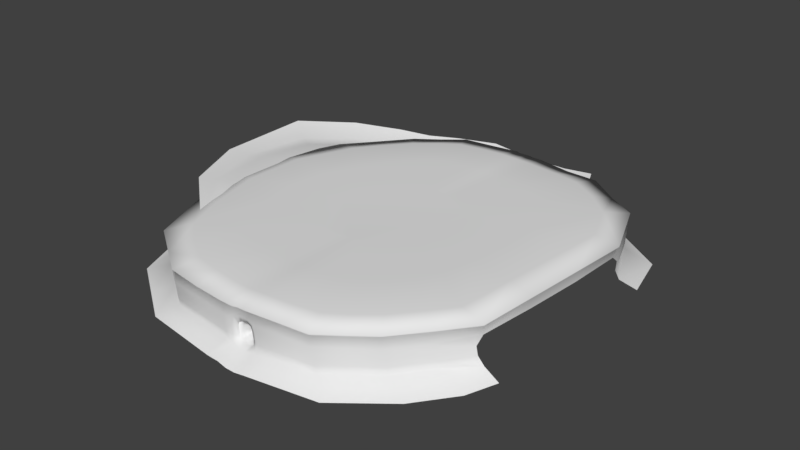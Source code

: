 # Source: CaveEntrance2.blend  (saved by Blender 2.79.0; exported with 4.5.12 LTS)
import bpy
from mathutils import Matrix  # noqa: F401  (used for matrix-valued properties, if any)

bpy.ops.wm.read_factory_settings(use_empty=True)
scene = bpy.context.scene
scene.name = 'Scene'

# ---- collections
col_collection_1 = bpy.data.collections.new('Collection 1'); scene.collection.children.link(col_collection_1)

# ---- materials (node trees are filled in below, after node groups)
mat_cave = bpy.data.materials.new('Cave')
mat_cave.alpha_threshold = 0.0
mat_cave.use_transparent_shadow = False
mat_cave.roughness = 0.5
mat_top = bpy.data.materials.new('Top')
mat_top.alpha_threshold = 0.0
mat_top.use_transparent_shadow = False
mat_top.roughness = 0.5
mat_wall = bpy.data.materials.new('Wall')
mat_wall.alpha_threshold = 0.0
mat_wall.use_transparent_shadow = False
mat_wall.roughness = 0.5

# ---- material node trees

# ---- world
world_world = bpy.data.worlds.new('World'); scene.world = world_world
world_world.color = (0.05088, 0.05088, 0.05088)
world_world.use_sun_shadow = False
world_world.sun_shadow_jitter_overblur = 0.0
world_world.cycles.sampling_method = 'MANUAL'

# ---- meshes
me_cube_000 = bpy.data.meshes.new('Cube.000')
me_cube_000.from_pydata([(-1.0, 6.5, -1.0), (-1.0, 6.5, 1.0), (1.0, 6.5, -1.0), (1.0, 6.5, 1.0), (1.0, 6.5, 0.0), (-6.517e-07, 6.5, 1.0), (-1.0, 6.5, 0.0), (-0.7013, 4.437, -0.8408), (-0.6821, 4.323, 0.8051), (0.9246, 4.365, -0.7943), (0.6424, 4.367, 0.8906), (0.8373, 4.3, 0.1334), (0.04867, 4.359, 1.008), (-0.7703, 4.378, -0.0416), (0.3333, 6.5, -1.0), (-0.3333, 6.5, -1.0), (0.4552, 4.363, -1.026), (-0.1131, 4.304, -0.8956), (-1.569, 2.974, -0.8118), (-1.616, 2.926, -0.05832), (-1.573, 2.881, 0.7204), (1.144, 2.888, 1.59), (1.189, 2.891, -1.711), (0.6992, 2.892, -1.791), (1.689, 2.848, -0.5742), (1.441, 2.851, 0.9195), (1.606, 2.815, 0.2156), (-0.8645, 2.924, -1.692), (-0.7058, 2.861, 1.771), (-0.0154, 2.889, 1.916), (0.1002, 2.879, -1.763), (0.5, 6.5, 1.0), (-0.3387, 2.847, -1.728), (0.3626, 4.379, 0.9128), (1.618, 2.879, -1.531), (0.5969, 2.909, 1.831), (-1.314, 2.839, 1.448), (-1.364, 2.989, -1.578), (-0.5, 6.5, 1.0), (-0.3624, 4.345, 0.887), (-1.0, 6.5, 0.5), (-0.7731, 4.358, 0.3849), (-1.0, 6.5, -0.5), (-0.7576, 4.409, -0.4452), (1.0, 6.5, 0.5), (0.7527, 4.341, 0.4803), (1.0, 6.5, -0.5), (0.8875, 4.34, -0.2939), (-0.6667, 6.5, -1.0), (-0.4386, 4.384, -0.88), (-6.517e-07, 6.5, -1.0), (0.8782, 3.426, -1.209), (0.03098, 4.366, -0.932), (0.07506, 3.419, -1.267), (-0.5974, 3.45, -1.178), (1.168, 3.395, -0.4049), (0.9868, 3.396, 0.6556), (-1.039, 3.488, -0.5878), (-1.049, 3.418, 0.5144), (-0.4891, 3.403, 1.205), (0.4509, 3.443, 1.247), (-0.2133, 3.38, -1.212), (0.6667, 6.5, -1.0), (0.674, 4.36, -0.8967), (0.5377, 3.428, -1.332), (-1.065, 3.45, -0.0473), (0.01878, 3.424, 1.315), (1.099, 3.362, 0.1626), (0.8051, 3.429, 1.117), (1.156, 3.423, -0.9808), (-0.8945, 3.386, 1.014), (-0.9255, 3.508, -1.051), (-1.569, 2.974, -0.8118), (-1.616, 2.926, -0.05832), (-1.573, 2.881, 0.7204), (1.144, 2.888, 1.59), (1.189, 2.891, -1.711), (0.6992, 2.892, -1.791), (1.689, 2.848, -0.5742), (1.441, 2.851, 0.9195), (1.606, 2.815, 0.2156), (-0.8645, 2.924, -1.692), (-0.7058, 2.861, 1.771), (-0.0154, 2.889, 1.916), (0.1002, 2.879, -1.763), (-0.3387, 2.847, -1.728), (1.618, 2.879, -1.531), (0.5969, 2.909, 1.831), (-1.314, 2.839, 1.448), (-1.364, 2.989, -1.578), (-2.211, 2.902, -1.162), (-2.277, 2.836, -0.1067), (-2.217, 2.773, 0.9835), (1.587, 2.782, 2.2), (1.651, 2.786, -2.42), (0.9643, 2.788, -2.532), (2.35, 2.726, -0.8289), (2.002, 2.73, 1.262), (2.234, 2.68, 0.2768), (-1.225, 2.833, -2.395), (-1.003, 2.744, 2.454), (-0.03619, 2.783, 2.658), (0.1256, 2.77, -2.493), (-0.4888, 2.725, -2.444), (2.251, 2.77, -2.168), (0.821, 2.811, 2.539), (-1.855, 2.713, 2.002), (-1.925, 2.924, -2.234)], [], [(41, 40, 1, 8), (43, 42, 6, 13), (31, 33, 12, 5), (46, 47, 11, 4), (71, 57, 18, 37), (61, 54, 27, 32), (54, 71, 37, 27), (69, 51, 22, 34), (67, 55, 24, 26), (55, 69, 34, 24), (59, 66, 29, 28), (38, 39, 8, 1), (62, 63, 9, 2), (44, 45, 10, 3), (51, 64, 23, 22), (58, 70, 36, 20), (43, 13, 65, 57), (7, 43, 57, 71), (9, 63, 51, 69), (41, 8, 70, 58), (8, 39, 59, 70), (17, 49, 54, 61), (47, 9, 69, 55), (11, 47, 55, 67), (10, 45, 56, 68), (48, 49, 17, 15), (50, 52, 16, 14), (65, 58, 20, 19), (56, 67, 26, 25), (3, 10, 33, 31), (5, 12, 39, 38), (13, 6, 40, 41), (7, 0, 42, 43), (66, 60, 35, 29), (57, 65, 19, 18), (68, 56, 25, 21), (60, 68, 21, 35), (64, 53, 30, 23), (53, 61, 32, 30), (70, 59, 28, 36), (4, 11, 45, 44), (2, 9, 47, 46), (0, 7, 49, 48), (15, 17, 52, 50), (49, 7, 71, 54), (12, 33, 60, 66), (16, 52, 53, 64), (52, 17, 61, 53), (63, 16, 64, 51), (45, 11, 67, 56), (33, 10, 68, 60), (13, 41, 58, 65), (39, 12, 66, 59), (14, 16, 63, 62), (34, 22, 76, 86), (21, 25, 79, 75), (18, 19, 73, 72), (22, 23, 77, 76), (24, 34, 86, 78), (28, 29, 83, 82), (36, 28, 82, 88), (32, 27, 81, 85), (25, 26, 80, 79), (35, 21, 75, 87), (19, 20, 74, 73), (20, 36, 88, 74), (26, 24, 78, 80), (37, 18, 72, 89), (30, 32, 85, 84), (29, 35, 87, 83), (23, 30, 84, 77), (27, 37, 89, 81), (82, 83, 101, 100), (80, 78, 96, 98), (81, 89, 107, 99), (83, 87, 105, 101), (75, 79, 97, 93), (73, 74, 92, 91), (78, 86, 104, 96), (89, 72, 90, 107), (76, 77, 95, 94), (77, 84, 102, 95), (88, 82, 100, 106), (79, 80, 98, 97), (86, 76, 94, 104), (85, 81, 99, 103), (74, 88, 106, 92), (72, 73, 91, 90), (87, 75, 93, 105), (84, 85, 103, 102)])
me_cube_000.polygons.foreach_set('use_smooth', [True] * 90)
_uv = me_cube_000.uv_layers.new(name='UVMap')
_uv.uv.foreach_set('vector', [-0.4414, -0.2651, 0.8253, -0.2403, 0.8464, 0.009416, -0.5063, 0.0251, -0.3353, -0.7581, 0.8175, -0.7674, 0.8169, -0.5032, -0.3867, -0.5306, 0.8073, 0.7983, -0.4836, 0.7676, -0.5085, 0.5462, 0.804, 0.5278, 0.7712, 1.806, -0.3875, 1.689, -0.4465, 1.456, 0.7775, 1.546, -0.7177, -1.17, -0.8193, -0.9518, -1.133, -1.178, -0.9425, -1.502, 1.663, -1.086, 1.45, -1.066, 1.362, -1.473, 1.631, -1.479, 1.45, -1.066, 1.263, -1.027, 1.093, -1.446, 1.362, -1.473, 2.475, -0.9342, 2.291, -1.014, 2.457, -1.426, 2.706, -1.364, -0.9673, 1.611, -0.8569, 1.881, -1.141, 2.096, -1.297, 1.77, -0.8569, 1.881, -0.7578, 2.13, -0.9514, 2.451, -1.141, 2.096, -1.182, 0.2087, -1.185, 0.5405, -1.652, 0.5377, -1.655, 0.1961, 0.8195, 0.2589, -0.5031, 0.2512, -0.5063, 0.0251, 0.8464, 0.009416, 1.962, 0.6778, 2.127, -0.4742, 2.27, -0.4462, 2.14, 0.7044, 0.7933, 1.287, -0.4568, 1.24, -0.4844, 0.9552, 0.8214, 1.044, 2.291, -1.014, 2.086, -1.061, 2.184, -1.46, 2.457, -1.426, -1.061, -0.3802, -1.174, -0.07549, -1.629, -0.1535, -1.482, -0.4992, -0.3353, -0.7581, -0.3867, -0.5306, -0.9339, -0.6827, -0.8193, -0.9518, -0.2903, -0.9643, -0.3353, -0.7581, -0.8193, -0.9518, -0.7177, -1.17, 2.27, -0.4462, 2.127, -0.4742, 2.291, -1.014, 2.475, -0.9342, -0.4414, -0.2651, -0.5063, 0.0251, -1.174, -0.07549, -1.061, -0.3802, -0.5063, 0.0251, -0.5031, 0.2512, -1.182, 0.2087, -1.174, -0.07549, 1.666, -0.5543, 1.487, -0.5278, 1.45, -1.066, 1.663, -1.086, -0.3875, 1.689, -0.3435, 1.942, -0.7578, 2.13, -0.8569, 1.881, -0.4465, 1.456, -0.3875, 1.689, -0.8569, 1.881, -0.9673, 1.611, -0.4844, 0.9552, -0.4568, 1.24, -1.049, 1.342, -1.14, 1.056, 1.257, 0.605, 1.487, -0.5278, 1.666, -0.5543, 1.435, 0.622, 1.612, 0.6395, 1.745, -0.5162, 1.989, -0.5003, 1.789, 0.6577, -0.9339, -0.6827, -1.061, -0.3802, -1.482, -0.4992, -1.305, -0.8429, -1.049, 1.342, -0.9673, 1.611, -1.297, 1.77, -1.435, 1.464, 0.8214, 1.044, -0.4844, 0.9552, -0.4836, 0.7676, 0.8073, 0.7983, 0.804, 0.5278, -0.5085, 0.5462, -0.5031, 0.2512, 0.8195, 0.2589, -0.3867, -0.5306, 0.8169, -0.5032, 0.8253, -0.2403, -0.4414, -0.2651, -0.2903, -0.9643, 0.8211, -1.034, 0.8175, -0.7674, -0.3353, -0.7581, -1.185, 0.5405, -1.161, 0.8196, -1.629, 0.8516, -1.652, 0.5377, -0.8193, -0.9518, -0.9339, -0.6827, -1.305, -0.8429, -1.133, -1.178, -1.14, 1.056, -1.049, 1.342, -1.435, 1.464, -1.579, 1.148, -1.161, 0.8196, -1.14, 1.056, -1.579, 1.148, -1.629, 0.8516, 2.086, -1.061, 1.825, -1.069, 1.878, -1.471, 2.184, -1.46, 1.825, -1.069, 1.663, -1.086, 1.631, -1.479, 1.878, -1.471, -1.174, -0.07549, -1.182, 0.2087, -1.655, 0.1961, -1.629, -0.1535, 0.7775, 1.546, -0.4465, 1.456, -0.4568, 1.24, 0.7933, 1.287, 0.767, 2.067, -0.3435, 1.942, -0.3875, 1.689, 0.7712, 1.806, 1.077, 0.5885, 1.341, -0.5101, 1.487, -0.5278, 1.257, 0.605, 1.435, 0.622, 1.666, -0.5543, 1.745, -0.5162, 1.612, 0.6395, 1.487, -0.5278, 1.341, -0.5101, 1.263, -1.027, 1.45, -1.066, -0.5085, 0.5462, -0.4836, 0.7676, -1.161, 0.8196, -1.185, 0.5405, 1.989, -0.5003, 1.745, -0.5162, 1.825, -1.069, 2.086, -1.061, 1.745, -0.5162, 1.666, -0.5543, 1.663, -1.086, 1.825, -1.069, 2.127, -0.4742, 1.989, -0.5003, 2.086, -1.061, 2.291, -1.014, -0.4568, 1.24, -0.4465, 1.456, -0.9673, 1.611, -1.049, 1.342, -0.4836, 0.7676, -0.4844, 0.9552, -1.14, 1.056, -1.161, 0.8196, -0.3867, -0.5306, -0.4414, -0.2651, -1.061, -0.3802, -0.9339, -0.6827, -0.5031, 0.2512, -0.5085, 0.5462, -1.185, 0.5405, -1.182, 0.2087, 1.789, 0.6577, 1.989, -0.5003, 2.127, -0.4742, 1.962, 0.6778, 2.706, -1.364, 2.457, -1.426, 2.458, -1.43, 2.707, -1.368, -1.579, 1.148, -1.435, 1.464, -1.44, 1.466, -1.584, 1.15, -1.133, -1.178, -1.305, -0.8429, -1.311, -0.8459, -1.139, -1.181, 2.457, -1.426, 2.184, -1.46, 2.184, -1.465, 2.458, -1.43, -1.141, 2.096, -0.9514, 2.451, -0.9574, 2.454, -1.146, 2.099, -1.655, 0.1961, -1.652, 0.5377, -1.658, 0.5379, -1.661, 0.1959, -1.629, -0.1535, -1.655, 0.1961, -1.661, 0.1959, -1.636, -0.1549, 1.631, -1.479, 1.362, -1.473, 1.361, -1.478, 1.631, -1.483, -1.435, 1.464, -1.297, 1.77, -1.302, 1.773, -1.44, 1.466, -1.629, 0.8516, -1.579, 1.148, -1.584, 1.15, -1.635, 0.8523, -1.305, -0.8429, -1.482, -0.4992, -1.488, -0.5021, -1.311, -0.8459, -1.482, -0.4992, -1.629, -0.1535, -1.636, -0.1549, -1.488, -0.5021, -1.297, 1.77, -1.141, 2.096, -1.146, 2.099, -1.302, 1.773, -0.9425, -1.502, -1.133, -1.178, -1.139, -1.181, -0.9483, -1.505, 1.878, -1.471, 1.631, -1.479, 1.631, -1.483, 1.878, -1.476, -1.652, 0.5377, -1.629, 0.8516, -1.635, 0.8523, -1.658, 0.5379, 2.184, -1.46, 1.878, -1.471, 1.878, -1.476, 2.184, -1.465, 1.362, -1.473, 1.093, -1.446, 1.093, -1.451, 1.361, -1.478, -1.661, 0.1959, -1.658, 0.5379, -1.992, 0.5685, -1.999, 0.1787, -1.302, 1.773, -1.146, 2.099, -1.351, 2.323, -1.537, 1.907, 1.361, -1.478, 1.093, -1.451, 0.8476, -1.819, 1.215, -1.864, -1.658, 0.5379, -1.635, 0.8523, -1.955, 0.8984, -1.992, 0.5685, -1.584, 1.15, -1.44, 1.466, -1.712, 1.545, -1.923, 1.21, -1.311, -0.8459, -1.488, -0.5021, -1.789, -0.5973, -1.57, -1.002, -1.146, 2.099, -0.9574, 2.454, -1.085, 2.797, -1.351, 2.323, -0.9483, -1.505, -1.139, -1.181, -1.373, -1.433, -1.111, -1.864, 2.458, -1.43, 2.184, -1.465, 2.322, -1.864, 2.672, -1.835, 2.184, -1.465, 1.878, -1.476, 1.912, -1.857, 2.322, -1.864, -1.636, -0.1549, -1.661, 0.1959, -1.999, 0.1787, -1.999, -0.2108, -1.44, 1.466, -1.302, 1.773, -1.537, 1.907, -1.712, 1.545, 2.707, -1.368, 2.458, -1.43, 2.672, -1.835, 2.999, -1.741, 1.631, -1.483, 1.361, -1.478, 1.215, -1.864, 1.591, -1.862, -1.488, -0.5021, -1.636, -0.1549, -1.999, -0.2108, -1.789, -0.5973, -1.139, -1.181, -1.311, -0.8459, -1.57, -1.002, -1.373, -1.433, -1.635, 0.8523, -1.584, 1.15, -1.923, 1.21, -1.955, 0.8984, 1.878, -1.476, 1.631, -1.483, 1.591, -1.862, 1.912, -1.857])
me_cube_000.materials.append(mat_cave)
me_cube_000.use_remesh_preserve_volume = False
me_cube_000.use_remesh_preserve_attributes = False
me_cube_000.use_mirror_vertex_groups = False
me_cube_000.update()
me_cube_005 = bpy.data.meshes.new('Cube.005')
me_cube_005.from_pydata([(-4.244, 6.177, 5.131), (24.63, 21.41, 5.315), (-14.78, 7.71, 5.133), (17.61, 12.81, 5.335), (1.961, 6.27, 5.342), (-0.8795, 6.15, 5.224), (0.6412, 6.226, 5.283), (-24.31, 14.82, 5.132), (7.104, 16.12, 5.562), (-3.828, 15.22, 5.383), (-11.31, 16.38, 5.384), (12.05, 19.88, 5.561), (-1.897, 15.15, 5.397), (1.527, 15.29, 5.554), (0.3076, 15.24, 5.512), (-0.8751, 15.19, 5.456), (17.03, 26.73, 5.548), (-17.82, 21.63, 5.383), (-37.18, 23.62, -4.029), (-31.48, 22.52, 4.01), (-31.38, 22.77, -1.086), (-31.51, 22.75, 0.9638), (-31.49, 22.51, 2.002), (-31.26, 22.68, -2.064), (-20.02, 27.65, 5.389), (-27.33, 22.47, 5.1), (-26.87, 11.33, -2.064), (-27.03, 11.09, 2.002), (-27.14, 11.3, 0.9638), (-27.02, 11.37, -1.086), (-27.01, 11.0, 4.015), (-31.81, 10.08, -4.029), (29.44, 20.41, -2.078), (28.47, 21.29, 2.325), (28.32, 19.93, 1.05), (28.44, 20.18, -0.6), (28.93, 20.58, 4.195), (32.3, 20.04, -3.456), (-0.4628, -0.9541, -4.24), (-4.661, -0.6284, -4.036), (-2.503, -0.678, -4.082), (1.189, -0.8734, -4.345), (3.077, -0.8598, -4.029), (-18.86, 1.319, -4.029), (15.79, 1.293, -3.965), (24.74, 8.398, -3.959), (-1.5, 2.971, -0.7769), (-1.504, 2.882, 0.6911), (1.099, 2.889, 1.524), (0.6723, 2.893, -1.715), (1.621, 2.851, -0.5493), (1.383, 2.853, 0.8818), (-0.6737, 2.863, 1.697), (-0.3221, 2.85, -1.654), (1.553, 2.881, -1.466), (0.5743, 2.909, 1.755), (-1.257, 2.842, 1.388), (-1.305, 2.986, -1.511), (-1.051, 2.37, 4.083), (0.7337, 2.435, 4.12), (1.425, 2.338, 4.267), (-1.834, 2.267, 3.942), (20.0, 9.582, 4.214), (-16.06, 3.729, 4.054), (-3.797, 2.271, 3.994), (12.06, 3.605, 4.201), (12.04, 3.694, 2.213), (12.32, 3.736, 1.2), (12.63, 3.858, -0.7128), (12.69, 3.948, -1.949), (-4.021, 2.342, 0.9638), (-3.796, 2.256, 2.002), (-3.983, 2.468, -1.086), (-3.844, 2.538, -2.064), (-16.19, 4.005, -1.086), (-16.26, 3.897, 0.9638), (-16.07, 3.746, 2.002), (-16.03, 4.028, -2.064), (20.52, 9.911, -0.7128), (20.26, 9.7, 1.2), (20.01, 9.575, 2.213), (20.55, 10.02, -1.949), (-2.15, 2.139, -2.101), (-2.023, 2.423, 2.185), (2.418, 2.01, -2.056), (1.768, 2.491, 2.368), (0.8115, 1.782, -2.351), (-0.4437, 1.756, -2.314), (0.7652, 2.539, 2.73), (-0.9399, 2.481, 2.656), (-2.435, 2.506, 0.9389), (-2.43, 2.618, -1.045), (2.237, 2.47, 1.18), (2.542, 2.467, -0.7546), (-1.954, 6.105, 5.138), (10.48, 7.516, 5.341), (29.11, 20.44, 4.537), (-16.11, 3.332, 4.331), (12.17, 3.324, 4.51), (0.73, 2.11, 4.462), (-1.985, 1.963, 4.314), (1.413, 1.995, 4.582), (20.12, 9.298, 4.469), (-27.17, 10.81, 4.319), (-0.9927, 1.951, 4.459), (-3.785, 1.927, 4.311), (-31.68, 22.21, 4.306), (-1.569, 3.574, -0.8118), (-1.573, 3.481, 0.7204), (1.144, 3.488, 1.59), (0.6992, 3.492, -1.791), (1.689, 3.448, -0.5742), (1.441, 3.451, 0.9195), (-0.7058, 3.461, 1.771), (-0.3387, 3.447, -1.728), (1.618, 3.479, -1.531), (0.5969, 3.509, 1.831), (-1.314, 3.439, 1.448), (-1.364, 3.589, -1.578), (-7.423, 15.58, 5.379), (-9.938, 3.283, -2.064), (-9.935, 3.001, 2.002), (-9.333, 6.741, 5.1), (-11.76, 0.3454, -4.032), (-10.08, 3.237, -1.086), (-10.14, 3.119, 0.9638), (-9.929, 2.998, 3.747), (-9.95, 2.661, 4.064), (-19.67, 10.67, 5.091), (-21.55, 7.416, 2.002), (-21.55, 7.417, 3.675), (-21.7, 7.599, 0.9638), (-21.45, 7.678, -2.064), (-14.76, 18.36, 5.378), (-25.34, 5.698, -4.029), (-21.6, 7.687, -1.086), (-21.65, 7.11, 3.992), (6.047, 6.728, 5.343), (9.435, 0.2166, -3.997), (4.151, 15.53, 5.562), (6.769, 3.018, 4.214), (7.554, 2.979, -2.002), (7.585, 3.162, -0.7337), (7.277, 3.103, 1.19), (6.904, 3.092, 2.291), (6.804, 2.685, 4.529), (9.609, 17.72, 5.561), (14.09, 9.897, 5.332), (16.01, 6.67, 4.125), (16.29, 6.718, 1.2), (16.62, 6.982, -1.949), (20.27, 4.845, -3.962), (16.03, 6.635, 2.213), (16.57, 6.884, -0.7128), (16.13, 6.365, 4.44), (24.86, 15.53, -0.7128), (24.86, 15.64, -1.949), (24.66, 15.27, 1.2), (14.71, 22.93, 5.561), (24.46, 15.05, 4.153), (29.9, 15.14, -3.959), (21.47, 17.35, 5.335), (24.45, 15.1, 2.213), (24.64, 14.81, 4.468), (4.244, 68.82, 5.131), (-24.63, 53.59, 5.315), (14.78, 67.29, 5.133), (-17.61, 62.19, 5.335), (-1.961, 68.73, 5.342), (0.8795, 68.85, 5.224), (-0.6412, 68.77, 5.283), (24.31, 60.18, 5.132), (-7.467, 58.88, 5.562), (3.465, 59.78, 5.383), (10.95, 58.62, 5.384), (-12.41, 55.12, 5.561), (1.534, 59.85, 5.397), (-1.89, 59.71, 5.554), (-0.6706, 59.76, 5.512), (0.5121, 59.81, 5.456), (-17.9, 48.29, 5.548), (17.46, 53.37, 5.383), (34.36, 55.0, -3.538), (31.48, 52.48, 4.01), (30.66, 54.15, -0.9075), (30.76, 54.19, 0.7951), (30.83, 52.56, 2.132), (31.53, 54.04, -2.228), (19.19, 47.28, 5.389), (27.33, 52.53, 5.1), (26.87, 63.67, -2.064), (27.03, 63.91, 2.002), (27.14, 63.7, 0.9638), (27.02, 63.63, -1.086), (27.01, 64.0, 4.015), (31.81, 64.92, -4.029), (-29.18, 53.74, -1.949), (-28.89, 54.37, 2.213), (-29.06, 54.15, 1.2), (-29.19, 53.85, -0.7128), (-28.93, 54.42, 4.195), (-35.06, 53.12, -3.959), (0.4627, 75.95, -4.24), (4.661, 75.63, -4.036), (2.503, 75.68, -4.082), (-1.189, 75.87, -4.345), (-3.077, 75.86, -4.029), (18.86, 73.68, -4.029), (-15.79, 73.71, -3.965), (-24.74, 66.6, -3.959), (1.5, 72.03, -0.7769), (1.504, 72.12, 0.6911), (-1.099, 72.11, 1.524), (-0.6724, 72.11, -1.715), (-1.621, 72.15, -0.5493), (-1.383, 72.15, 0.8818), (0.6737, 72.14, 1.697), (0.322, 72.15, -1.654), (-1.553, 72.12, -1.466), (-0.5743, 72.09, 1.755), (1.257, 72.16, 1.388), (1.305, 72.01, -1.511), (1.051, 72.63, 4.083), (-0.7337, 72.56, 4.12), (-1.425, 72.66, 4.267), (1.834, 72.73, 3.942), (-20.0, 65.42, 4.214), (16.06, 71.27, 4.054), (3.797, 72.73, 3.994), (-12.06, 71.4, 4.201), (-12.04, 71.31, 2.213), (-12.32, 71.26, 1.2), (-12.63, 71.14, -0.7128), (-12.69, 71.05, -1.949), (4.021, 72.66, 0.9638), (3.796, 72.74, 2.002), (3.983, 72.53, -1.086), (3.844, 72.46, -2.064), (16.19, 70.99, -1.086), (16.26, 71.1, 0.9638), (16.07, 71.25, 2.002), (16.03, 70.97, -2.064), (-20.52, 65.09, -0.7128), (-20.26, 65.3, 1.2), (-20.01, 65.42, 2.213), (-20.55, 64.98, -1.949), (2.15, 72.86, -2.101), (2.023, 72.58, 2.185), (-2.418, 72.99, -2.056), (-1.768, 72.51, 2.368), (-0.8115, 73.22, -2.351), (0.4437, 73.24, -2.314), (-0.7653, 72.46, 2.73), (0.9399, 72.52, 2.656), (2.435, 72.49, 0.9389), (2.43, 72.38, -1.045), (-2.237, 72.53, 1.18), (-2.542, 72.53, -0.7546), (1.954, 68.89, 5.138), (-10.48, 67.48, 5.341), (-29.11, 54.56, 4.537), (16.11, 71.67, 4.331), (-12.17, 71.68, 4.51), (-0.73, 72.89, 4.462), (1.985, 73.04, 4.314), (-1.413, 73.01, 4.582), (-20.12, 65.7, 4.469), (27.17, 64.19, 4.319), (0.9927, 73.05, 4.459), (3.785, 73.07, 4.311), (31.68, 52.79, 4.306), (1.569, 71.43, -0.8118), (1.573, 71.52, 0.7204), (-1.144, 71.51, 1.59), (-0.6993, 71.51, -1.791), (-1.689, 71.55, -0.5742), (-1.441, 71.55, 0.9195), (0.7057, 71.54, 1.771), (0.3387, 71.55, -1.728), (-1.618, 71.52, -1.531), (-0.5969, 71.49, 1.831), (1.314, 71.56, 1.448), (1.364, 71.41, -1.578), (7.06, 59.42, 5.379), (9.938, 71.72, -2.064), (9.935, 72.0, 2.002), (9.333, 68.26, 5.1), (11.76, 74.65, -4.032), (10.08, 71.76, -1.086), (10.14, 71.88, 0.9638), (9.929, 72.0, 3.747), (9.95, 72.34, 4.064), (19.67, 64.33, 5.091), (21.55, 67.58, 2.002), (21.55, 67.58, 3.675), (21.7, 67.4, 0.9638), (21.45, 67.32, -2.064), (14.4, 56.64, 5.378), (25.34, 69.3, -4.029), (21.6, 67.31, -1.086), (21.65, 67.89, 3.992), (-6.047, 68.27, 5.343), (-9.435, 74.78, -3.997), (-4.514, 59.47, 5.562), (-6.769, 71.98, 4.214), (-7.554, 72.02, -2.002), (-7.585, 71.84, -0.7337), (-7.277, 71.9, 1.19), (-6.905, 71.91, 2.291), (-6.804, 72.31, 4.529), (-9.972, 57.28, 5.561), (-14.09, 65.1, 5.332), (-16.01, 68.33, 4.125), (-16.29, 68.28, 1.2), (-16.62, 68.02, -1.949), (-20.27, 70.15, -3.962), (-16.03, 68.37, 2.213), (-16.57, 68.12, -0.7128), (-16.13, 68.64, 4.44), (-24.86, 59.47, -0.7128), (-24.86, 59.36, -1.949), (-24.66, 59.73, 1.2), (-15.08, 52.07, 5.561), (-24.46, 59.95, 4.153), (-29.9, 59.86, -3.959), (-21.47, 57.65, 5.335), (-24.45, 59.9, 2.213), (-24.64, 60.19, 4.468), (25.53, 31.79, 5.243), (26.43, 42.16, 5.172), (18.1, 33.17, 5.499), (18.86, 40.19, 5.439), (29.97, 31.22, 4.46), (30.83, 42.01, 4.383), (29.78, 31.21, 4.133), (30.63, 41.84, 4.072), (29.76, 31.24, 2.474), (30.62, 41.86, 2.405), (-21.57, 34.56, 5.439), (-20.98, 41.83, 5.499), (-29.67, 32.39, 5.172), (-29.18, 43.33, 5.243), (-34.07, 32.54, 4.383), (-33.61, 43.89, 4.46), (-33.88, 32.7, 4.072), (-33.43, 43.9, 4.133), (-33.87, 32.68, 2.072), (-33.4, 43.87, 2.143), (2.957, 26.81, 5.516), (-2.508, 26.36, 5.427), (-6.251, 26.94, 5.427), (5.431, 28.69, 5.516), (-1.543, 26.33, 5.433), (0.1689, 26.4, 5.512), (-0.4408, 26.37, 5.491), (-1.032, 26.35, 5.463), (7.918, 32.11, 5.509), (-9.506, 29.56, 5.427), (-10.6, 32.58, 5.429), (-4.306, 26.54, 5.424), (-7.974, 27.93, 5.424), (1.481, 26.51, 5.516), (4.21, 27.61, 5.515), (6.762, 30.22, 5.516), (-4.328, 48.19, 5.516), (1.138, 48.64, 5.427), (4.881, 48.06, 5.427), (-6.801, 46.31, 5.516), (0.1723, 48.67, 5.433), (-1.54, 48.6, 5.512), (-0.9298, 48.63, 5.491), (-0.3385, 48.65, 5.463), (-9.546, 42.89, 5.509), (8.136, 45.44, 5.427), (9.002, 42.39, 5.429), (2.936, 48.46, 5.424), (6.603, 47.07, 5.424), (-2.851, 48.49, 5.516), (-5.581, 47.39, 5.515), (-8.132, 44.78, 5.516), (8.454, 35.33, 5.484), (8.836, 38.85, 5.454), (-11.38, 36.03, 5.454), (-11.08, 39.67, 5.484)], [], [(3, 147, 154, 102), (145, 98, 95, 137), (142, 141, 69, 68), (144, 143, 67, 66), (29, 28, 21, 20), (90, 83, 71, 70), (153, 150, 81, 78), (144, 66, 65, 140), (83, 89, 58, 61), (152, 80, 62, 148), (49, 53, 87, 86), (0, 122, 127, 105), (7, 25, 106, 103), (158, 11, 3, 161), (94, 12, 9, 0), (119, 10, 2, 122), (15, 12, 94, 5), (146, 8, 95, 147), (156, 160, 37, 32), (162, 157, 34, 33), (131, 129, 27, 28), (132, 135, 29, 26), (1, 161, 163, 96), (67, 68, 153, 149), (82, 73, 39, 40), (47, 46, 107, 108), (120, 77, 43, 123), (54, 49, 86, 84), (7, 17, 24, 25), (133, 17, 7, 128), (139, 13, 4, 137), (13, 14, 6, 4), (89, 88, 59, 58), (100, 104, 5, 94), (136, 97, 2, 128), (57, 53, 114, 118), (51, 112, 111, 50), (90, 70, 72, 91), (47, 56, 83, 90), (56, 52, 89, 83), (57, 46, 91, 82), (87, 38, 41, 86), (87, 82, 40, 38), (150, 69, 44, 151), (141, 84, 42, 138), (57, 82, 87, 53), (71, 83, 61, 64), (88, 85, 60, 59), (79, 78, 155, 157), (152, 149, 79, 80), (120, 124, 74, 77), (125, 121, 76, 75), (82, 91, 72, 73), (149, 153, 78, 79), (136, 128, 7, 103), (26, 29, 20, 23), (125, 75, 74, 124), (30, 103, 106, 19), (27, 30, 19, 22), (102, 163, 161, 3), (121, 71, 64, 126), (134, 132, 26, 31), (129, 130, 30, 27), (155, 156, 32, 35), (159, 162, 33, 36), (28, 27, 22, 21), (31, 26, 23, 18), (55, 48, 85, 88), (48, 51, 92, 85), (50, 54, 84, 93), (6, 14, 15, 5), (130, 63, 97, 136), (61, 58, 104, 100), (126, 64, 105, 127), (140, 65, 98, 145), (64, 61, 100, 105), (52, 55, 88, 89), (148, 62, 102, 154), (59, 60, 101, 99), (159, 36, 96, 163), (58, 59, 99, 104), (155, 35, 34, 157), (49, 54, 115, 110), (142, 68, 67, 143), (70, 125, 124, 72), (84, 86, 41, 42), (56, 47, 108, 117), (55, 52, 113, 116), (51, 48, 109, 112), (54, 50, 111, 115), (52, 56, 117, 113), (46, 57, 118, 107), (53, 49, 110, 114), (63, 126, 127, 97), (76, 121, 126, 63), (94, 0, 105, 100), (70, 71, 121, 125), (73, 72, 124, 120), (73, 120, 123, 39), (9, 119, 122, 0), (135, 131, 28, 29), (30, 130, 136, 103), (46, 47, 90, 91), (76, 63, 130, 129), (43, 77, 132, 134), (98, 154, 147, 95), (10, 133, 128, 2), (77, 74, 135, 132), (75, 76, 129, 131), (60, 140, 145, 101), (51, 50, 93, 92), (69, 141, 138, 44), (99, 6, 5, 104), (8, 139, 137, 95), (85, 144, 140, 60), (85, 92, 143, 144), (93, 84, 141, 142), (65, 148, 154, 98), (66, 67, 149, 152), (92, 93, 142, 143), (4, 6, 99, 101), (81, 150, 151, 45), (11, 146, 147, 3), (66, 152, 148, 65), (68, 69, 150, 153), (62, 159, 163, 102), (145, 137, 4, 101), (62, 80, 162, 159), (78, 81, 156, 155), (74, 75, 131, 135), (80, 79, 157, 162), (81, 45, 160, 156), (16, 158, 161, 1), (48, 55, 116, 109), (97, 127, 122, 2), (167, 311, 318, 266), (309, 262, 259, 301), (306, 305, 233, 232), (308, 307, 231, 230), (193, 192, 185, 184), (254, 247, 235, 234), (317, 314, 245, 242), (308, 230, 229, 304), (247, 253, 222, 225), (316, 244, 226, 312), (213, 217, 251, 250), (164, 286, 291, 269), (171, 189, 270, 267), (322, 175, 167, 325), (258, 176, 173, 164), (283, 174, 166, 286), (179, 176, 258, 169), (310, 172, 259, 311), (320, 324, 201, 196), (326, 321, 198, 197), (295, 293, 191, 192), (296, 299, 193, 190), (165, 325, 327, 260), (231, 232, 317, 313), (246, 237, 203, 204), (211, 210, 271, 272), (284, 241, 207, 287), (218, 213, 250, 248), (171, 181, 188, 189), (297, 181, 171, 292), (303, 177, 168, 301), (177, 178, 170, 168), (253, 252, 223, 222), (264, 268, 169, 258), (300, 261, 166, 292), (221, 217, 278, 282), (215, 276, 275, 214), (254, 234, 236, 255), (211, 220, 247, 254), (220, 216, 253, 247), (221, 210, 255, 246), (251, 202, 205, 250), (251, 246, 204, 202), (314, 233, 208, 315), (305, 248, 206, 302), (221, 246, 251, 217), (235, 247, 225, 228), (252, 249, 224, 223), (243, 242, 319, 321), (316, 313, 243, 244), (284, 288, 238, 241), (289, 285, 240, 239), (246, 255, 236, 237), (313, 317, 242, 243), (300, 292, 171, 267), (190, 193, 184, 187), (289, 239, 238, 288), (194, 267, 270, 183), (191, 194, 183, 186), (266, 327, 325, 167), (285, 235, 228, 290), (298, 296, 190, 195), (293, 294, 194, 191), (319, 320, 196, 199), (323, 326, 197, 200), (192, 191, 186, 185), (195, 190, 187, 182), (219, 212, 249, 252), (212, 215, 256, 249), (214, 218, 248, 257), (170, 178, 179, 169), (294, 227, 261, 300), (225, 222, 268, 264), (290, 228, 269, 291), (304, 229, 262, 309), (228, 225, 264, 269), (216, 219, 252, 253), (312, 226, 266, 318), (223, 224, 265, 263), (323, 200, 260, 327), (222, 223, 263, 268), (319, 199, 198, 321), (213, 218, 279, 274), (306, 232, 231, 307), (234, 289, 288, 236), (248, 250, 205, 206), (220, 211, 272, 281), (219, 216, 277, 280), (215, 212, 273, 276), (218, 214, 275, 279), (216, 220, 281, 277), (210, 221, 282, 271), (217, 213, 274, 278), (227, 290, 291, 261), (240, 285, 290, 227), (258, 164, 269, 264), (234, 235, 285, 289), (237, 236, 288, 284), (237, 284, 287, 203), (173, 283, 286, 164), (299, 295, 192, 193), (194, 294, 300, 267), (210, 211, 254, 255), (240, 227, 294, 293), (207, 241, 296, 298), (262, 318, 311, 259), (174, 297, 292, 166), (241, 238, 299, 296), (239, 240, 293, 295), (224, 304, 309, 265), (215, 214, 257, 256), (233, 305, 302, 208), (263, 170, 169, 268), (172, 303, 301, 259), (249, 308, 304, 224), (249, 256, 307, 308), (257, 248, 305, 306), (229, 312, 318, 262), (230, 231, 313, 316), (256, 257, 306, 307), (168, 170, 263, 265), (245, 314, 315, 209), (175, 310, 311, 167), (230, 316, 312, 229), (232, 233, 314, 317), (226, 323, 327, 266), (309, 301, 168, 265), (226, 244, 326, 323), (242, 245, 320, 319), (238, 239, 295, 299), (244, 243, 321, 326), (245, 209, 324, 320), (180, 322, 325, 165), (212, 219, 280, 273), (261, 291, 286, 166), (329, 189, 188, 331), (333, 270, 189, 329), (335, 183, 270, 333), (337, 186, 183, 335), (33, 336, 334, 36), (336, 337, 335, 334), (36, 334, 332, 96), (334, 335, 333, 332), (96, 332, 328, 1), (332, 333, 329, 328), (1, 328, 330, 16), (328, 329, 331, 330), (339, 180, 165, 341), (341, 165, 260, 343), (343, 260, 200, 345), (345, 200, 197, 347), (19, 344, 346, 22), (344, 345, 347, 346), (106, 342, 344, 19), (342, 343, 345, 344), (25, 340, 342, 106), (340, 341, 343, 342), (24, 338, 340, 25), (338, 339, 341, 340), (338, 24, 358, 382), (177, 303, 377, 369), (297, 174, 366, 376), (174, 283, 375, 366), (303, 172, 364, 377), (119, 9, 349, 359), (339, 338, 382, 383), (176, 179, 371, 368), (188, 181, 373, 374), (16, 330, 380, 356), (310, 175, 367, 378), (17, 133, 360, 357), (330, 331, 381, 380), (179, 178, 370, 371), (175, 322, 379, 367), (180, 339, 383, 372), (158, 16, 356, 363), (283, 173, 365, 375), (14, 13, 353, 354), (181, 297, 376, 373), (9, 12, 352, 349), (8, 146, 362, 348), (322, 180, 372, 379), (331, 188, 374, 381), (13, 139, 361, 353), (133, 10, 350, 360), (10, 119, 359, 350), (139, 8, 348, 361), (12, 15, 355, 352), (24, 17, 357, 358), (178, 177, 369, 370), (146, 11, 351, 362), (15, 14, 354, 355), (173, 176, 368, 365), (172, 310, 378, 364), (11, 158, 363, 351), (362, 351, 363, 356, 380, 381, 374, 373, 376, 366, 375, 365, 368, 371, 370, 369, 377, 364, 378, 367, 379, 372, 383, 382, 358, 357, 360, 350, 359, 349, 352, 355, 354, 353, 361, 348)])
me_cube_005.polygons.foreach_set('use_smooth', [True] * 331)
me_cube_005.polygons.foreach_set('material_index', [0, 0, 1, 1, 1, 1, 1, 1, 1, 1, 1, 0, 0, 0, 0, 0, 0, 0, 1, 1, 1, 1, 0, 1, 1, 1, 1, 1, 0, 0, 0, 0, 1, 0, 0, 1, 1, 1, 1, 1, 1, 1, 1, 1, 1, 1, 1, 1, 1, 1, 1, 1, 1, 1, 0, 1, 1, 0, 1, 0, 1, 1, 1, 1, 1, 1, 1, 1, 1, 1, 0, 0, 0, 0, 0, 0, 1, 0, 0, 0, 0, 1, 1, 1, 1, 1, 1, 1, 1, 1, 1, 1, 1, 0, 1, 0, 1, 1, 1, 0, 1, 0, 1, 1, 1, 0, 0, 1, 1, 0, 1, 1, 0, 0, 1, 1, 1, 0, 1, 1, 0, 1, 0, 1, 1, 0, 0, 1, 1, 1, 1, 1, 0, 1, 0, 0, 0, 1, 1, 1, 1, 1, 1, 1, 1, 1, 0, 0, 0, 0, 0, 0, 0, 1, 1, 1, 1, 0, 1, 1, 1, 1, 1, 0, 0, 0, 0, 1, 0, 0, 1, 1, 1, 1, 1, 1, 1, 1, 1, 1, 1, 1, 1, 1, 1, 1, 1, 1, 1, 0, 1, 1, 0, 1, 0, 1, 1, 1, 1, 1, 1, 1, 1, 1, 1, 0, 0, 0, 0, 0, 0, 1, 0, 0, 0, 0, 1, 1, 1, 1, 1, 1, 1, 1, 1, 1, 1, 1, 0, 1, 0, 1, 1, 1, 0, 1, 0, 1, 1, 1, 0, 0, 1, 1, 0, 1, 1, 0, 0, 1, 1, 1, 0, 1, 1, 0, 1, 0, 1, 1, 0, 0, 1, 1, 1, 1, 1, 0, 1, 0, 0, 0, 0, 1, 1, 1, 0, 0, 0, 0, 0, 0, 0, 0, 0, 1, 1, 1, 0, 0, 0, 0, 0, 0, 0, 0, 0, 0, 0, 0, 0, 0, 0, 0, 0, 0, 0, 0, 0, 0, 0, 0, 0, 0, 0, 0, 0, 0, 0, 0, 0, 0, 0, 0, 0, 0, 0, 0, 0, 0, 0])
_uv = me_cube_005.uv_layers.new(name='UVMap')
_uv.uv.foreach_set('vector', [-1.092, 1.485, -1.376, 1.589, -1.52, 1.335, -1.215, 1.227, -2.048, 1.758, -1.803, 1.505, -1.629, 1.724, -1.827, 1.948, -1.674, -3.237, -1.744, -3.285, -1.503, -3.575, -1.446, -3.504, -1.542, -3.083, -1.585, -3.144, -1.375, -3.395, -1.343, -3.336, -2.219, -0.9133, -2.092, -0.9665, -1.629, -0.3242, -1.732, -0.2298, -1.932, -2.611, -1.848, -2.602, -1.905, -2.504, -1.972, -2.516, -1.165, -3.71, -1.204, -3.786, -0.8903, -3.961, -0.8598, -3.878, -1.542, -3.083, -1.343, -3.336, -1.267, -3.251, -1.443, -3.002, -1.848, -2.602, -1.79, -2.65, -1.713, -2.603, -1.743, -2.564, -1.092, -3.523, -0.8127, -3.682, -0.7591, -3.566, -1.027, -3.423, -1.986, -2.859, -2.015, -2.814, -2.088, -2.845, -2.045, -2.913, -2.193, 2.534, -2.316, 2.85, -2.596, 2.761, -2.431, 2.372, -2.272, 3.934, -1.967, 4.333, -2.127, 4.564, -2.551, 3.974, -0.6106, 1.984, -0.872, 2.035, -1.092, 1.485, -0.7021, 1.413, -2.125, 2.396, -1.595, 2.681, -1.651, 2.794, -2.193, 2.534, -1.742, 3.012, -1.815, 3.258, -2.406, 3.198, -2.316, 2.85, -1.559, 2.623, -1.595, 2.681, -2.125, 2.396, -2.087, 2.333, -1.075, 2.104, -1.249, 2.195, -1.629, 1.724, -1.376, 1.589, -0.4118, -4.127, -0.3126, -4.499, 0.08915, -4.499, 0.03092, -4.272, -0.3714, -3.843, -0.3745, -3.913, 0.01694, -4.026, 0.1208, -3.947, -2.179, -1.373, -2.115, -1.397, -2.038, -1.005, -2.092, -0.9665, -2.381, -1.356, -2.316, -1.356, -2.219, -0.9133, -2.287, -0.8932, -0.3732, 1.385, -0.7021, 1.413, -0.7347, 1.128, -0.2884, 1.121, -1.375, -3.395, -1.446, -3.504, -1.165, -3.71, -1.114, -3.588, -2.116, -2.726, -2.154, -2.608, -2.409, -2.683, -2.338, -2.821, -1.923, -2.673, -2.0, -2.715, -1.978, -2.74, -1.918, -2.706, -2.299, -2.221, -2.411, -1.81, -2.711, -1.718, -2.569, -2.206, -1.942, -2.897, -1.986, -2.859, -2.045, -2.913, -1.961, -2.989, -2.272, 3.934, -1.717, 3.783, -1.454, 4.092, -1.967, 4.333, -1.806, 3.514, -1.717, 3.783, -2.272, 3.934, -2.386, 3.568, -1.378, 2.345, -1.477, 2.488, -1.987, 2.171, -1.827, 1.948, -1.477, 2.488, -1.519, 2.557, -2.035, 2.25, -1.987, 2.171, -1.79, -2.65, -1.735, -2.744, -1.663, -2.701, -1.713, -2.603, -2.378, 2.261, -2.342, 2.203, -2.087, 2.333, -2.125, 2.396, -2.678, 3.598, -2.679, 3.151, -2.406, 3.198, -2.386, 3.568, -2.031, -2.758, -2.015, -2.814, -1.987, -2.801, -1.998, -2.767, -1.821, -2.835, -1.843, -2.814, -1.899, -2.852, -1.885, -2.882, -1.932, -2.611, -1.972, -2.516, -2.096, -2.574, -2.051, -2.67, -1.923, -2.673, -1.875, -2.674, -1.848, -2.602, -1.932, -2.611, -1.875, -2.674, -1.837, -2.696, -1.79, -2.65, -1.848, -2.602, -2.031, -2.758, -2.0, -2.715, -2.051, -2.67, -2.116, -2.726, -2.088, -2.845, -2.283, -2.956, -2.224, -3.051, -2.045, -2.913, -2.088, -2.845, -2.116, -2.726, -2.338, -2.821, -2.283, -2.956, -1.204, -3.786, -1.503, -3.575, -1.627, -3.889, -1.273, -4.113, -1.744, -3.285, -1.961, -2.989, -2.146, -3.154, -1.887, -3.508, -2.031, -2.758, -2.116, -2.726, -2.088, -2.845, -2.015, -2.814, -1.905, -2.504, -1.848, -2.602, -1.743, -2.564, -1.79, -2.454, -1.735, -2.744, -1.725, -2.811, -1.635, -2.732, -1.663, -2.701, -0.8252, -3.75, -0.8598, -3.878, -0.3923, -4.044, -0.3745, -3.913, -1.092, -3.523, -1.114, -3.588, -0.8252, -3.75, -0.8127, -3.682, -2.299, -2.221, -2.241, -2.193, -2.344, -1.794, -2.411, -1.81, -2.112, -2.148, -2.045, -2.14, -2.151, -1.788, -2.214, -1.781, -2.116, -2.726, -2.051, -2.67, -2.096, -2.574, -2.154, -2.608, -1.114, -3.588, -1.165, -3.71, -0.8598, -3.878, -0.8252, -3.75, -2.678, 3.598, -2.386, 3.568, -2.272, 3.934, -2.551, 3.974, -2.287, -0.8932, -2.219, -0.9133, -1.732, -0.2298, -1.788, -0.1904, -2.112, -2.148, -2.214, -1.781, -2.344, -1.794, -2.241, -2.193, -2.571, 3.987, -2.551, 3.974, -2.127, 4.564, -2.136, 4.593, -2.038, -1.005, -1.933, -1.056, -1.497, -0.4675, -1.59, -0.3816, -1.215, 1.227, -0.7347, 1.128, -0.7021, 1.413, -1.092, 1.485, -2.045, -2.14, -1.905, -2.504, -1.79, -2.454, -1.94, -2.104, -2.65, -1.172, -2.381, -1.356, -2.287, -0.8932, -2.571, -0.6135, -2.115, -1.397, -2.01, -1.412, -1.933, -1.056, -2.038, -1.005, -0.3923, -4.044, -0.4118, -4.127, 0.03092, -4.272, 0.005183, -4.145, -0.3373, -3.715, -0.3714, -3.843, 0.1208, -3.947, 0.09049, -3.815, -2.092, -0.9665, -2.038, -1.005, -1.59, -0.3816, -1.629, -0.3242, -2.571, -0.6135, -2.287, -0.8932, -1.788, -0.1904, -1.951, 0.2272, -1.795, -2.762, -1.797, -2.801, -1.725, -2.811, -1.735, -2.744, -1.797, -2.801, -1.821, -2.835, -1.775, -2.874, -1.725, -2.811, -1.885, -2.882, -1.942, -2.897, -1.961, -2.989, -1.873, -2.947, -2.035, 2.25, -1.519, 2.557, -1.559, 2.623, -2.087, 2.333, -2.708, 3.609, -2.711, 3.154, -2.679, 3.151, -2.678, 3.598, -2.404, 2.236, -2.377, 2.187, -2.342, 2.203, -2.378, 2.261, -2.626, 2.752, -2.461, 2.361, -2.431, 2.372, -2.596, 2.761, -2.072, 1.738, -1.82, 1.483, -1.803, 1.505, -2.048, 1.758, -2.461, 2.361, -2.404, 2.236, -2.378, 2.261, -2.431, 2.372, -1.837, -2.696, -1.795, -2.762, -1.735, -2.744, -1.79, -2.65, -1.527, 1.305, -1.215, 1.2, -1.215, 1.227, -1.52, 1.335, -2.312, 2.079, -2.28, 2.041, -2.254, 2.057, -2.282, 2.096, -0.7327, 1.096, -0.2797, 1.096, -0.2884, 1.121, -0.7347, 1.128, -2.377, 2.187, -2.312, 2.079, -2.282, 2.096, -2.342, 2.203, -0.3923, -4.044, 0.005183, -4.145, 0.01694, -4.026, -0.3745, -3.913, -1.986, -2.859, -1.942, -2.897, -1.934, -2.861, -1.964, -2.839, -1.674, -3.237, -1.446, -3.504, -1.375, -3.395, -1.585, -3.144, -1.972, -2.516, -2.112, -2.148, -2.241, -2.193, -2.096, -2.574, -1.961, -2.989, -2.045, -2.913, -2.224, -3.051, -2.146, -3.154, -1.875, -2.674, -1.923, -2.673, -1.918, -2.706, -1.883, -2.704, -1.795, -2.762, -1.837, -2.696, -1.858, -2.721, -1.83, -2.769, -1.821, -2.835, -1.797, -2.801, -1.826, -2.793, -1.843, -2.814, -1.942, -2.897, -1.885, -2.882, -1.899, -2.852, -1.934, -2.861, -1.837, -2.696, -1.875, -2.674, -1.883, -2.704, -1.858, -2.721, -2.0, -2.715, -2.031, -2.758, -1.998, -2.767, -1.978, -2.74, -2.015, -2.814, -1.986, -2.859, -1.964, -2.839, -1.987, -2.801, -2.711, 3.154, -2.626, 2.752, -2.596, 2.761, -2.679, 3.151, -2.151, -1.788, -2.045, -2.14, -1.94, -2.104, -2.043, -1.779, -2.125, 2.396, -2.193, 2.534, -2.431, 2.372, -2.378, 2.261, -1.972, -2.516, -1.905, -2.504, -2.045, -2.14, -2.112, -2.148, -2.154, -2.608, -2.096, -2.574, -2.241, -2.193, -2.299, -2.221, -2.154, -2.608, -2.299, -2.221, -2.569, -2.206, -2.409, -2.683, -1.651, 2.794, -1.742, 3.012, -2.316, 2.85, -2.193, 2.534, -2.316, -1.356, -2.179, -1.373, -2.092, -0.9665, -2.219, -0.9133, -2.571, 3.987, -2.708, 3.609, -2.678, 3.598, -2.551, 3.974, -2.0, -2.715, -1.923, -2.673, -1.932, -2.611, -2.051, -2.67, -2.151, -1.788, -2.043, -1.779, -2.01, -1.412, -2.115, -1.397, -2.711, -1.718, -2.411, -1.81, -2.381, -1.356, -2.65, -1.172, -1.803, 1.505, -1.52, 1.335, -1.376, 1.589, -1.629, 1.724, -1.815, 3.258, -1.806, 3.514, -2.386, 3.568, -2.406, 3.198, -2.411, -1.81, -2.344, -1.794, -2.316, -1.356, -2.381, -1.356, -2.214, -1.781, -2.151, -1.788, -2.115, -1.397, -2.179, -1.373, -2.28, 2.041, -2.072, 1.738, -2.048, 1.758, -2.254, 2.057, -1.821, -2.835, -1.885, -2.882, -1.873, -2.947, -1.775, -2.874, -1.503, -3.575, -1.744, -3.285, -1.887, -3.508, -1.627, -3.889, -2.282, 2.096, -2.035, 2.25, -2.087, 2.333, -2.342, 2.203, -1.249, 2.195, -1.378, 2.345, -1.827, 1.948, -1.629, 1.724, -1.725, -2.811, -1.542, -3.083, -1.443, -3.002, -1.635, -2.732, -1.725, -2.811, -1.775, -2.874, -1.585, -3.144, -1.542, -3.083, -1.873, -2.947, -1.961, -2.989, -1.744, -3.285, -1.674, -3.237, -1.82, 1.483, -1.527, 1.305, -1.52, 1.335, -1.803, 1.505, -1.343, -3.336, -1.375, -3.395, -1.114, -3.588, -1.092, -3.523, -1.775, -2.874, -1.873, -2.947, -1.674, -3.237, -1.585, -3.144, -1.987, 2.171, -2.035, 2.25, -2.282, 2.096, -2.254, 2.057, -0.8903, -3.961, -1.204, -3.786, -1.273, -4.113, -0.9087, -4.326, -0.872, 2.035, -1.075, 2.104, -1.376, 1.589, -1.092, 1.485, -1.343, -3.336, -1.092, -3.523, -1.027, -3.423, -1.267, -3.251, -1.446, -3.504, -1.503, -3.575, -1.204, -3.786, -1.165, -3.71, -1.215, 1.2, -0.7327, 1.096, -0.7347, 1.128, -1.215, 1.227, -2.048, 1.758, -1.827, 1.948, -1.987, 2.171, -2.254, 2.057, -0.7591, -3.566, -0.8127, -3.682, -0.3714, -3.843, -0.3373, -3.715, -0.8598, -3.878, -0.8903, -3.961, -0.4118, -4.127, -0.3923, -4.044, -2.344, -1.794, -2.214, -1.781, -2.179, -1.373, -2.316, -1.356, -0.8127, -3.682, -0.8252, -3.75, -0.3745, -3.913, -0.3714, -3.843, -0.8903, -3.961, -0.9087, -4.326, -0.3126, -4.499, -0.4118, -4.127, -0.3198, 1.977, -0.6106, 1.984, -0.7021, 1.413, -0.3732, 1.385, -1.797, -2.801, -1.795, -2.762, -1.83, -2.769, -1.826, -2.793, -2.679, 3.151, -2.596, 2.761, -2.316, 2.85, -2.406, 3.198, 0.5491, 5.085, 0.8316, 4.982, 0.9732, 5.234, 0.6712, 5.341, 1.499, 4.816, 1.254, 5.066, 1.083, 4.849, 1.28, 4.626, 2.283, -0.2492, 2.356, -0.1972, 2.089, 0.1042, 2.031, 0.02529, 2.149, -0.4123, 2.191, -0.3481, 1.96, -0.09503, 1.928, -0.1591, 2.836, -2.631, 2.712, -2.582, 2.351, -3.126, 2.449, -3.192, 2.546, -0.9037, 2.458, -0.9107, 2.515, -1.014, 2.584, -1.003, 1.717, 0.2349, 1.756, 0.3188, 1.408, 0.4907, 1.38, 0.3992, 2.149, -0.4123, 1.928, -0.1591, 1.853, -0.2552, 2.051, -0.4974, 2.458, -0.9107, 2.4, -0.8592, 2.319, -0.9046, 2.349, -0.9464, 1.648, 0.02986, 1.341, 0.1866, 1.289, 0.06073, 1.583, -0.08071, 2.609, -0.6466, 2.638, -0.6948, 2.715, -0.6643, 2.672, -0.5917, 1.645, 4.046, 1.766, 3.732, 2.045, 3.82, 1.881, 4.207, 1.715, 2.67, 1.431, 2.308, 1.585, 2.122, 1.988, 2.621, 0.06003, 4.607, 0.3201, 4.558, 0.5491, 5.085, 0.1601, 5.159, 1.578, 4.183, 1.04, 3.919, 1.097, 3.807, 1.645, 4.046, 1.188, 3.592, 1.261, 3.35, 1.855, 3.388, 1.766, 3.732, 1.005, 3.976, 1.04, 3.919, 1.578, 4.183, 1.54, 4.245, 0.5222, 4.49, 0.6947, 4.401, 1.083, 4.849, 0.8316, 4.982, 0.8819, 0.632, 0.7424, 1.021, 0.09194, 1.094, 0.3477, 0.702, 0.8694, 0.3269, 0.8662, 0.4006, 0.3712, 0.4704, 0.3875, 0.3999, 2.787, -2.185, 2.723, -2.164, 2.661, -2.546, 2.712, -2.582, 2.987, -2.199, 2.922, -2.2, 2.836, -2.631, 2.903, -2.65, -0.1739, 5.193, 0.1601, 5.159, 0.1963, 5.442, -0.2742, 5.472, 1.96, -0.09503, 2.031, 0.02529, 1.717, 0.2349, 1.669, 0.1011, 2.741, -0.7896, 2.777, -0.914, 3.046, -0.8456, 2.978, -0.697, 2.538, -0.8386, 2.62, -0.7976, 2.598, -0.7713, 2.534, -0.8043, 2.912, -1.321, 3.013, -1.746, 3.313, -1.841, 3.187, -1.348, 2.564, -0.6061, 2.609, -0.6466, 2.672, -0.5917, 2.585, -0.5096, 1.715, 2.67, 1.168, 2.833, 0.8999, 2.543, 1.431, 2.308, 1.253, 3.098, 1.168, 2.833, 1.715, 2.67, 1.832, 3.023, 0.8244, 4.252, 0.9226, 4.11, 1.44, 4.405, 1.28, 4.626, 0.9226, 4.11, 0.9646, 4.042, 1.488, 4.328, 1.44, 4.405, 2.4, -0.8592, 2.347, -0.761, 2.272, -0.8032, 2.319, -0.9046, 1.829, 4.317, 1.792, 4.375, 1.54, 4.245, 1.578, 4.183, 2.12, 2.99, 2.125, 3.432, 1.855, 3.388, 1.832, 3.023, 2.654, -0.7539, 2.638, -0.6948, 2.609, -0.7081, 2.619, -0.7435, 2.436, -0.6685, 2.459, -0.6911, 2.518, -0.6526, 2.504, -0.6208, 2.546, -0.9037, 2.584, -1.003, 2.716, -0.9475, 2.671, -0.8456, 2.538, -0.8386, 2.489, -0.8365, 2.458, -0.9107, 2.546, -0.9037, 2.489, -0.8365, 2.45, -0.8133, 2.4, -0.8592, 2.458, -0.9107, 2.654, -0.7539, 2.62, -0.7976, 2.671, -0.8456, 2.741, -0.7896, 2.715, -0.6643, 2.924, -0.5524, 2.865, -0.4491, 2.672, -0.5917, 2.715, -0.6643, 2.741, -0.7896, 2.978, -0.697, 2.924, -0.5524, 1.756, 0.3188, 2.089, 0.1042, 2.21, 0.4501, 1.814, 0.6778, 2.356, -0.1972, 2.585, -0.5096, 2.783, -0.3376, 2.505, 0.04423, 2.654, -0.7539, 2.741, -0.7896, 2.715, -0.6643, 2.638, -0.6948, 2.515, -1.014, 2.458, -0.9107, 2.349, -0.9464, 2.394, -1.062, 2.347, -0.761, 2.337, -0.6924, 2.245, -0.7705, 2.272, -0.8032, 1.351, 0.2599, 1.38, 0.3992, 0.8707, 0.5413, 0.8662, 0.4006, 1.648, 0.02986, 1.669, 0.1011, 1.351, 0.2599, 1.341, 0.1866, 2.912, -1.321, 2.851, -1.349, 2.945, -1.761, 3.013, -1.746, 2.717, -1.391, 2.647, -1.398, 2.747, -1.767, 2.812, -1.775, 2.741, -0.7896, 2.671, -0.8456, 2.716, -0.9475, 2.777, -0.914, 1.669, 0.1011, 1.717, 0.2349, 1.38, 0.3992, 1.351, 0.2599, 2.12, 2.99, 1.832, 3.023, 1.715, 2.67, 1.988, 2.621, 2.903, -2.65, 2.836, -2.631, 2.449, -3.192, 2.513, -3.269, 2.717, -1.391, 2.812, -1.775, 2.945, -1.761, 2.851, -1.349, 2.007, 2.607, 1.988, 2.621, 1.585, 2.122, 1.589, 2.094, 2.661, -2.546, 2.562, -2.503, 2.109, -3.055, 2.212, -3.156, 0.6712, 5.341, 0.1963, 5.442, 0.1601, 5.159, 0.5491, 5.085, 2.647, -1.398, 2.515, -1.014, 2.394, -1.062, 2.536, -1.432, 3.252, -2.379, 2.987, -2.199, 2.903, -2.65, 3.172, -2.92, 2.723, -2.164, 2.619, -2.152, 2.562, -2.503, 2.661, -2.546, 0.8707, 0.5413, 0.8819, 0.632, 0.3477, 0.702, 0.3519, 0.6088, 0.8432, 0.1943, 0.8694, 0.3269, 0.3875, 0.3999, 0.3837, 0.2645, 2.712, -2.582, 2.661, -2.546, 2.212, -3.156, 2.351, -3.126, 3.172, -2.92, 2.903, -2.65, 2.513, -3.269, 2.682, -3.411, 2.409, -0.744, 2.411, -0.7031, 2.337, -0.6924, 2.347, -0.761, 2.411, -0.7031, 2.436, -0.6685, 2.389, -0.6273, 2.337, -0.6924, 2.504, -0.6208, 2.564, -0.6061, 2.585, -0.5096, 2.492, -0.5525, 1.488, 4.328, 0.9646, 4.042, 1.005, 3.976, 1.54, 4.245, 2.149, 2.978, 2.156, 3.429, 2.125, 3.432, 2.12, 2.99, 1.855, 4.341, 1.828, 4.39, 1.792, 4.375, 1.829, 4.317, 2.075, 3.828, 1.911, 4.218, 1.881, 4.207, 2.045, 3.82, 1.523, 4.836, 1.271, 5.089, 1.254, 5.066, 1.499, 4.816, 1.911, 4.218, 1.855, 4.341, 1.829, 4.317, 1.881, 4.207, 2.45, -0.8133, 2.409, -0.744, 2.347, -0.761, 2.4, -0.8592, 0.9805, 5.264, 0.6712, 5.368, 0.6712, 5.341, 0.9732, 5.234, 1.763, 4.498, 1.731, 4.536, 1.705, 4.519, 1.733, 4.481, 0.1953, 5.473, -0.2774, 5.499, -0.2742, 5.472, 0.1963, 5.442, 1.828, 4.39, 1.763, 4.498, 1.733, 4.481, 1.792, 4.375, 0.8707, 0.5413, 0.3519, 0.6088, 0.3712, 0.4704, 0.8662, 0.4006, 2.609, -0.6466, 2.564, -0.6061, 2.555, -0.6441, 2.585, -0.6671, 2.283, -0.2492, 2.031, 0.02529, 1.96, -0.09503, 2.191, -0.3481, 2.584, -1.003, 2.717, -1.391, 2.851, -1.349, 2.716, -0.9475, 2.585, -0.5096, 2.672, -0.5917, 2.865, -0.4491, 2.783, -0.3376, 2.489, -0.8365, 2.538, -0.8386, 2.534, -0.8043, 2.499, -0.8056, 2.409, -0.744, 2.45, -0.8133, 2.472, -0.7876, 2.444, -0.7369, 2.436, -0.6685, 2.411, -0.7031, 2.441, -0.7118, 2.459, -0.6911, 2.564, -0.6061, 2.504, -0.6208, 2.518, -0.6526, 2.555, -0.6441, 2.45, -0.8133, 2.489, -0.8365, 2.499, -0.8056, 2.472, -0.7876, 2.62, -0.7976, 2.654, -0.7539, 2.619, -0.7435, 2.598, -0.7713, 2.638, -0.6948, 2.609, -0.6466, 2.585, -0.6671, 2.609, -0.7081, 2.156, 3.429, 2.075, 3.828, 2.045, 3.82, 2.125, 3.432, 2.747, -1.767, 2.647, -1.398, 2.536, -1.432, 2.634, -1.779, 1.578, 4.183, 1.645, 4.046, 1.881, 4.207, 1.829, 4.317, 2.584, -1.003, 2.515, -1.014, 2.647, -1.398, 2.717, -1.391, 2.777, -0.914, 2.716, -0.9475, 2.851, -1.349, 2.912, -1.321, 2.777, -0.914, 2.912, -1.321, 3.187, -1.348, 3.046, -0.8456, 1.097, 3.807, 1.188, 3.592, 1.766, 3.732, 1.645, 4.046, 2.922, -2.2, 2.787, -2.185, 2.712, -2.582, 2.836, -2.631, 2.007, 2.607, 2.149, 2.978, 2.12, 2.99, 1.988, 2.621, 2.62, -0.7976, 2.538, -0.8386, 2.546, -0.9037, 2.671, -0.8456, 2.747, -1.767, 2.634, -1.779, 2.619, -2.152, 2.723, -2.164, 3.313, -1.841, 3.013, -1.746, 2.987, -2.199, 3.252, -2.379, 1.254, 5.066, 0.9732, 5.234, 0.8316, 4.982, 1.083, 4.849, 1.261, 3.35, 1.253, 3.098, 1.832, 3.023, 1.855, 3.388, 3.013, -1.746, 2.945, -1.761, 2.922, -2.2, 2.987, -2.199, 2.812, -1.775, 2.747, -1.767, 2.723, -2.164, 2.787, -2.185, 1.731, 4.536, 1.523, 4.836, 1.499, 4.816, 1.705, 4.519, 2.436, -0.6685, 2.504, -0.6208, 2.492, -0.5525, 2.389, -0.6273, 2.089, 0.1042, 2.356, -0.1972, 2.505, 0.04423, 2.21, 0.4501, 1.733, 4.481, 1.488, 4.328, 1.54, 4.245, 1.792, 4.375, 0.6947, 4.401, 0.8244, 4.252, 1.28, 4.626, 1.083, 4.849, 2.337, -0.6924, 2.149, -0.4123, 2.051, -0.4974, 2.245, -0.7705, 2.337, -0.6924, 2.389, -0.6273, 2.191, -0.3481, 2.149, -0.4123, 2.492, -0.5525, 2.585, -0.5096, 2.356, -0.1972, 2.283, -0.2492, 1.271, 5.089, 0.9805, 5.264, 0.9732, 5.234, 1.254, 5.066, 1.928, -0.1591, 1.96, -0.09503, 1.669, 0.1011, 1.648, 0.02986, 2.389, -0.6273, 2.492, -0.5525, 2.283, -0.2492, 2.191, -0.3481, 1.44, 4.405, 1.488, 4.328, 1.733, 4.481, 1.705, 4.519, 1.408, 0.4907, 1.756, 0.3188, 1.814, 0.6778, 1.402, 0.8848, 0.3201, 4.558, 0.5222, 4.49, 0.8316, 4.982, 0.5491, 5.085, 1.928, -0.1591, 1.648, 0.02986, 1.583, -0.08071, 1.853, -0.2552, 2.031, 0.02529, 2.089, 0.1042, 1.756, 0.3188, 1.717, 0.2349, 0.6712, 5.368, 0.1953, 5.473, 0.1963, 5.442, 0.6712, 5.341, 1.499, 4.816, 1.28, 4.626, 1.44, 4.405, 1.705, 4.519, 1.289, 0.06073, 1.341, 0.1866, 0.8694, 0.3269, 0.8432, 0.1943, 1.38, 0.3992, 1.408, 0.4907, 0.8819, 0.632, 0.8707, 0.5413, 2.945, -1.761, 2.812, -1.775, 2.787, -2.185, 2.922, -2.2, 1.341, 0.1866, 1.351, 0.2599, 0.8662, 0.4006, 0.8694, 0.3269, 1.408, 0.4907, 1.402, 0.8848, 0.7424, 1.021, 0.8819, 0.632, -0.2445, 4.64, 0.06003, 4.607, 0.1601, 5.159, -0.1739, 5.193, 2.411, -0.7031, 2.409, -0.744, 2.444, -0.7369, 2.441, -0.7118, 2.125, 3.432, 2.045, 3.82, 1.766, 3.732, 1.855, 3.388, 0.8781, 1.965, 1.431, 2.308, 0.8999, 2.543, 0.5029, 2.321, 1.041, 1.709, 1.585, 2.122, 1.431, 2.308, 0.8781, 1.965, 1.044, 1.682, 1.589, 2.094, 1.585, 2.122, 1.041, 1.709, 1.517, -3.516, 2.212, -3.156, 2.109, -3.055, 1.462, -3.404, 0.1208, -3.947, 0.7949, -3.787, 0.7592, -3.677, 0.09049, -3.815, 0.7949, -3.787, 1.517, -3.516, 1.462, -3.404, 0.7592, -3.677, -0.2797, 1.096, 0.393, 1.336, 0.3841, 1.36, -0.2884, 1.121, 0.393, 1.336, 1.044, 1.682, 1.041, 1.709, 0.3841, 1.36, -0.2884, 1.121, 0.3841, 1.36, 0.2599, 1.651, -0.3732, 1.385, 0.3841, 1.36, 1.041, 1.709, 0.8781, 1.965, 0.2599, 1.651, -0.3732, 1.385, 0.2599, 1.651, 0.08325, 2.128, -0.3198, 1.977, 0.2599, 1.651, 0.8781, 1.965, 0.5029, 2.321, 0.08325, 2.128, -0.7026, 4.597, -0.2445, 4.64, -0.1739, 5.193, -0.8858, 5.091, -0.8858, 5.091, -0.1739, 5.193, -0.2742, 5.472, -1.005, 5.365, -1.005, 5.365, -0.2742, 5.472, -0.2774, 5.499, -1.01, 5.39, -0.3518, 0.209, 0.3837, 0.2645, 0.3875, 0.3999, -0.3868, 0.3379, -1.497, -0.4675, -0.9999, -0.06169, -1.07, 0.04765, -1.59, -0.3816, -0.9999, -0.06169, -0.3518, 0.209, -0.3868, 0.3379, -1.07, 0.04765, -2.127, 4.564, -1.639, 5.018, -1.646, 5.044, -2.136, 4.593, -1.639, 5.018, -1.005, 5.365, -1.01, 5.39, -1.646, 5.044, -1.967, 4.333, -1.503, 4.768, -1.639, 5.018, -2.127, 4.564, -1.503, 4.768, -0.8858, 5.091, -1.005, 5.365, -1.639, 5.018, -1.454, 4.092, -1.123, 4.395, -1.503, 4.768, -1.967, 4.333, -1.123, 4.395, -0.7026, 4.597, -0.8858, 5.091, -1.503, 4.768, -1.123, 4.395, -1.454, 4.092, -0.8832, 3.724, -0.7155, 3.878, 0.9226, 4.11, 0.8244, 4.252, 0.257, 3.803, 0.306, 3.733, 1.253, 3.098, 1.261, 3.35, 0.4822, 3.355, 0.4821, 3.227, 1.261, 3.35, 1.188, 3.592, 0.442, 3.476, 0.4822, 3.355, 0.8244, 4.252, 0.6947, 4.401, 0.1926, 3.877, 0.257, 3.803, -1.742, 3.012, -1.651, 2.794, -0.9741, 3.073, -1.021, 3.18, -0.7026, 4.597, -1.123, 4.395, -0.7155, 3.878, -0.5035, 3.979, 1.04, 3.919, 1.005, 3.976, 0.3476, 3.667, 0.3653, 3.639, 0.8999, 2.543, 1.168, 2.833, 0.441, 3.09, 0.2994, 2.944, -0.3198, 1.977, 0.08325, 2.128, -0.1146, 2.744, -0.3131, 2.668, 0.5222, 4.49, 0.3201, 4.558, 0.00692, 3.955, 0.1071, 3.921, -1.717, 3.783, -1.806, 3.514, -1.06, 3.431, -1.017, 3.568, 0.08325, 2.128, 0.5029, 2.321, 0.09534, 2.837, -0.1146, 2.744, 1.005, 3.976, 0.9646, 4.042, 0.3271, 3.699, 0.3476, 3.667, 0.3201, 4.558, 0.06003, 4.607, -0.1219, 3.98, 0.00692, 3.955, -0.2445, 4.64, -0.7026, 4.597, -0.5035, 3.979, -0.2735, 3.997, -0.6106, 1.984, -0.3198, 1.977, -0.3131, 2.668, -0.4575, 2.672, 1.188, 3.592, 1.097, 3.807, 0.3944, 3.583, 0.442, 3.476, -1.519, 2.557, -1.477, 2.488, -0.8864, 2.922, -0.9073, 2.956, 1.168, 2.833, 1.253, 3.098, 0.4821, 3.227, 0.441, 3.09, -1.651, 2.794, -1.595, 2.681, -0.9452, 3.017, -0.9741, 3.073, -1.249, 2.195, -1.075, 2.104, -0.6873, 2.732, -0.773, 2.777, 0.06003, 4.607, -0.2445, 4.64, -0.2735, 3.997, -0.1219, 3.98, 0.5029, 2.321, 0.8999, 2.543, 0.2994, 2.944, 0.09534, 2.837, -1.477, 2.488, -1.378, 2.345, -0.8374, 2.851, -0.8864, 2.922, -1.806, 3.514, -1.815, 3.258, -1.061, 3.302, -1.06, 3.431, -1.815, 3.258, -1.742, 3.012, -1.021, 3.18, -1.061, 3.302, -1.378, 2.345, -1.249, 2.195, -0.773, 2.777, -0.8374, 2.851, -1.595, 2.681, -1.559, 2.623, -0.9277, 2.988, -0.9452, 3.017, -1.454, 4.092, -1.717, 3.783, -1.017, 3.568, -0.8832, 3.724, 0.9646, 4.042, 0.9226, 4.11, 0.306, 3.733, 0.3271, 3.699, -1.075, 2.104, -0.872, 2.035, -0.5868, 2.697, -0.6873, 2.732, -1.559, 2.623, -1.519, 2.557, -0.9073, 2.956, -0.9277, 2.988, 1.097, 3.807, 1.04, 3.919, 0.3653, 3.639, 0.3944, 3.583, 0.6947, 4.401, 0.5222, 4.49, 0.1071, 3.921, 0.1926, 3.877, -0.872, 2.035, -0.6106, 1.984, -0.4575, 2.672, -0.5868, 2.697, -0.6873, 2.732, -0.5868, 2.697, -0.4575, 2.672, -0.3131, 2.668, -0.1146, 2.744, 0.09534, 2.837, 0.2994, 2.944, 0.441, 3.09, 0.4821, 3.227, 0.4822, 3.355, 0.442, 3.476, 0.3944, 3.583, 0.3653, 3.639, 0.3476, 3.667, 0.3271, 3.699, 0.306, 3.733, 0.257, 3.803, 0.1926, 3.877, 0.1071, 3.921, 0.00692, 3.955, -0.1219, 3.98, -0.2735, 3.997, -0.5035, 3.979, -0.7155, 3.878, -0.8832, 3.724, -1.017, 3.568, -1.06, 3.431, -1.061, 3.302, -1.021, 3.18, -0.9741, 3.073, -0.9452, 3.017, -0.9277, 2.988, -0.9073, 2.956, -0.8864, 2.922, -0.8374, 2.851, -0.773, 2.777])
me_cube_005.materials.append(mat_top)
me_cube_005.materials.append(mat_wall)
me_cube_005.use_remesh_preserve_volume = False
me_cube_005.use_remesh_preserve_attributes = False
me_cube_005.use_mirror_vertex_groups = False
me_cube_005.update()
me_cube_003 = bpy.data.meshes.new('Cube.003')
me_cube_003.from_pydata([(31.48, 23.7, 4.621), (35.74, 22.31, 3.413), (3.062, -1.491, -3.309), (15.79, 1.293, -1.64), (24.74, 8.398, 0.1228), (14.02, 4.422, 0.3769), (21.88, 11.3, 2.133), (2.617, 1.434, -2.162), (9.435, 0.2166, -2.478), (8.598, 3.074, -0.4838), (18.28, 7.884, 0.8989), (20.27, 4.845, -1.114), (27.77, 16.96, 3.14), (31.67, 14.15, 1.594), (38.46, 20.8, 3.391), (4.329, -4.916, -3.309), (17.56, -1.441, -1.64), (26.5, 5.664, 0.1228), (11.26, -3.78, -2.478), (22.03, 2.112, -1.114), (33.44, 11.42, 1.594), (25.84, 25.11, 3.64), (10.26, 8.913, -0.5231), (18.24, 14.71, 1.252), (2.004, 5.648, -2.28), (6.024, 7.26, -1.357), (14.27, 11.47, 0.1928), (22.83, 19.31, 2.481), (42.29, 18.16, 5.201), (6.269, -10.05, -2.178), (19.98, -4.434, 0.2113), (28.92, 2.67, 1.974), (13.62, -8.69, -0.6273), (24.45, -0.8819, 0.7366), (35.86, 8.426, 3.445), (31.69, 32.77, 4.927), (35.87, 34.56, 4.676), (38.52, 35.11, 4.543), (26.09, 32.0, 4.037), (41.99, 36.4, 5.201), (28.84, 41.36, 4.899), (31.87, 44.97, 4.842), (34.2, 46.7, 5.031), (23.51, 38.55, 4.042), (36.98, 48.18, 5.201), (21.44, 45.84, 4.888), (21.95, 51.21, 4.706), (23.24, 53.26, 4.706), (18.83, 42.56, 3.813), (26.43, 57.1, 4.767), (17.65, 46.32, 3.927), (18.39, 51.21, 3.256), (19.68, 53.26, 3.256), (16.43, 43.95, 3.385), (21.13, 55.98, 3.874), (-9.804, -1.688, -2.638), (-9.235, 2.325, -1.284), (-9.333, -5.857, -2.657), (-6.991, 5.288, -1.518), (-7.727, -9.896, -1.441), (-3.804, -1.815, -3.633), (-3.018, -5.327, -3.602), (-1.7, -10.17, -2.178), (-3.794, 1.33, -2.359), (-3.13, 5.344, -2.253)], [], [(12, 13, 1, 0), (10, 5, 3, 11), (9, 7, 2, 8), (5, 9, 8, 3), (6, 10, 11, 4), (6, 4, 13, 12), (3, 8, 18, 16), (4, 11, 19, 17), (11, 3, 16, 19), (13, 4, 17, 20), (8, 2, 15, 18), (1, 13, 20, 14), (5, 10, 26, 22), (6, 12, 27, 23), (7, 9, 25, 24), (12, 0, 21, 27), (10, 6, 23, 26), (9, 5, 22, 25), (14, 20, 34, 28), (18, 15, 29, 32), (20, 17, 31, 34), (19, 16, 30, 33), (17, 19, 33, 31), (16, 18, 32, 30), (0, 1, 36, 35), (14, 28, 39, 37), (21, 0, 35, 38), (1, 14, 37, 36), (36, 37, 42, 41), (38, 35, 40, 43), (35, 36, 41, 40), (37, 39, 44, 42), (42, 44, 49, 47), (41, 42, 47, 46), (43, 40, 45, 48), (40, 41, 46, 45), (47, 49, 54, 52), (46, 47, 52, 51), (48, 45, 50, 53), (45, 46, 51, 50), (61, 60, 55, 57), (62, 61, 57, 59), (60, 63, 56, 55), (63, 64, 58, 56), (7, 24, 64, 63), (2, 7, 63, 60), (29, 15, 61, 62), (15, 2, 60, 61)])
me_cube_003.polygons.foreach_set('use_smooth', [True] * 48)
me_cube_003.polygons.foreach_set('material_index', [1, 1, 1, 1, 1, 1, 1, 1, 1, 1, 1, 1, 1, 1, 1, 1, 1, 1, 1, 1, 1, 1, 1, 1, 1, 1, 1, 1, 1, 1, 1, 1, 1, 1, 1, 1, 1, 1, 1, 1, 1, 1, 1, 1, 1, 1, 1, 1])
_uv = me_cube_003.uv_layers.new(name='UVMap')
_uv.uv.foreach_set('vector', [0.8001, -0.1948, 0.7622, -0.5201, 1.366, -0.4655, 1.306, -0.1688, -0.03861, 0.01416, -0.3769, 0.1264, -0.5141, -0.1026, -0.1627, -0.2246, -0.6468, 0.3649, -0.9765, 0.6236, -1.134, 0.4861, -0.8093, 0.201, -0.3769, 0.1264, -0.6468, 0.3649, -0.8093, 0.201, -0.5141, -0.1026, 0.2846, -0.0628, -0.03861, 0.01416, -0.1627, -0.2246, 0.1956, -0.3426, 0.2846, -0.0628, 0.1956, -0.3426, 0.7622, -0.5201, 0.8001, -0.1948, -0.5141, -0.1026, -0.8093, 0.201, -0.9581, -0.0411, -0.5994, -0.298, 0.1956, -0.3426, -0.1627, -0.2246, -0.2484, -0.4137, 0.1091, -0.537, -0.1627, -0.2246, -0.5141, -0.1026, -0.5994, -0.298, -0.2484, -0.4137, 0.7622, -0.5201, 0.1956, -0.3426, 0.1091, -0.537, 0.6749, -0.7117, -0.8093, 0.201, -1.134, 0.4861, -1.273, 0.2932, -0.9581, -0.0411, 1.366, -0.4655, 0.7622, -0.5201, 0.6749, -0.7117, 1.375, -0.6685, -0.3769, 0.1264, -0.03861, 0.01416, 0.01028, 0.3668, -0.2774, 0.4962, 0.2846, -0.0628, 0.8001, -0.1948, 0.7556, 0.1634, 0.3347, 0.2612, -0.9765, 0.6236, -0.6468, 0.3649, -0.5298, 0.6647, -0.7747, 0.82, 0.8001, -0.1948, 1.306, -0.1688, 1.189, 0.1936, 0.7556, 0.1634, -0.03861, 0.01416, 0.2846, -0.0628, 0.3347, 0.2612, 0.01028, 0.3668, -0.6468, 0.3649, -0.3769, 0.1264, -0.2774, 0.4962, -0.5298, 0.6647, 1.375, -0.6685, 0.6749, -0.7117, 0.6115, -0.9813, 1.379, -0.9946, -0.9581, -0.0411, -1.273, 0.2932, -1.48, -0.007058, -1.138, -0.3712, 0.6749, -0.7117, 0.1091, -0.537, 0.0428, -0.8077, 0.6115, -0.9813, -0.2484, -0.4137, -0.5994, -0.298, -0.6734, -0.567, -0.3164, -0.6809, 0.1091, -0.537, -0.2484, -0.4137, -0.3164, -0.6809, 0.0428, -0.8077, -0.5994, -0.298, -0.9581, -0.0411, -1.138, -0.3712, -0.6734, -0.567, 1.306, -0.1688, 1.366, -0.4655, 2.059, -0.05601, 1.819, 0.1174, 1.375, -0.6685, 1.379, -0.9946, 2.371, -0.3364, 2.178, -0.1855, 1.189, 0.1936, 1.306, -0.1688, 1.819, 0.1174, 1.585, 0.4085, 1.366, -0.4655, 1.375, -0.6685, 2.178, -0.1855, 2.059, -0.05601, 2.059, -0.05601, 2.178, -0.1855, 2.681, 0.4437, 2.507, 0.5163, 1.585, 0.4085, 1.819, 0.1174, 2.204, 0.5646, 1.865, 0.7709, 1.819, 0.1174, 2.059, -0.05601, 2.507, 0.5163, 2.204, 0.5646, 2.178, -0.1855, 2.371, -0.3364, 2.857, 0.3383, 2.681, 0.4437, 2.681, 0.4437, 2.857, 0.3383, 3.0, 1.225, 2.679, 1.274, 2.507, 0.5163, 2.681, 0.4437, 2.679, 1.274, 2.522, 1.276, 1.865, 0.7709, 2.204, 0.5646, 2.208, 1.125, 1.932, 1.167, 2.204, 0.5646, 2.507, 0.5163, 2.522, 1.276, 2.208, 1.125, 2.679, 1.274, 3.0, 1.225, 2.76, 1.49, 2.556, 1.492, 2.522, 1.276, 2.679, 1.274, 2.556, 1.492, 2.398, 1.492, 1.932, 1.167, 2.208, 1.125, 2.103, 1.357, 1.926, 1.348, 2.208, 1.125, 2.522, 1.276, 2.398, 1.492, 2.103, 1.357, -1.56, 0.6706, -1.403, 0.8394, -1.614, 1.169, -1.823, 0.9907, -1.783, 0.4175, -1.56, 0.6706, -1.823, 0.9907, -2.0, 0.7526, -1.403, 0.8394, -1.225, 0.9665, -1.372, 1.303, -1.614, 1.169, -1.225, 0.9665, -0.9857, 1.081, -1.132, 1.289, -1.372, 1.303, -0.9765, 0.6236, -0.7747, 0.82, -0.9857, 1.081, -1.225, 0.9665, -1.134, 0.4861, -0.9765, 0.6236, -1.225, 0.9665, -1.403, 0.8394, -1.48, -0.007058, -1.273, 0.2932, -1.56, 0.6706, -1.783, 0.4175, -1.273, 0.2932, -1.134, 0.4861, -1.403, 0.8394, -1.56, 0.6706])
me_cube_003.materials.append(mat_top)
me_cube_003.materials.append(mat_wall)
me_cube_003.use_remesh_preserve_volume = False
me_cube_003.use_remesh_preserve_attributes = False
me_cube_003.use_mirror_vertex_groups = False
me_cube_003.update()
me_cube_001 = bpy.data.meshes.new('Cube.001')
me_cube_001.from_pydata([(-1.0, 6.5, -1.0), (-1.0, 6.5, 1.0), (1.0, 6.5, -1.0), (1.0, 6.5, 1.0), (1.0, 6.5, 0.0), (-3.258e-07, 6.5, 1.0), (-1.0, 6.5, 0.0), (-0.7013, 4.437, -0.8408), (-0.6821, 4.323, 0.8051), (0.9246, 4.365, -0.7943), (0.6424, 4.367, 0.8906), (0.8373, 4.3, 0.1334), (0.04867, 4.359, 1.008), (-0.7703, 4.378, -0.0416), (0.3333, 6.5, -1.0), (-0.3333, 6.5, -1.0), (0.4552, 4.363, -1.026), (-0.1131, 4.304, -0.8956), (-1.569, 2.974, -0.8118), (-1.616, 2.926, -0.05832), (-1.573, 2.881, 0.7204), (1.144, 2.888, 1.59), (1.189, 2.891, -1.711), (0.6992, 2.892, -1.791), (1.689, 2.848, -0.5742), (1.441, 2.851, 0.9195), (1.606, 2.815, 0.2156), (-0.8645, 2.924, -1.692), (-0.7058, 2.861, 1.771), (-0.0154, 2.889, 1.916), (0.1002, 2.879, -1.763), (0.5, 6.5, 1.0), (-0.3387, 2.847, -1.728), (0.3626, 4.379, 0.9128), (1.618, 2.879, -1.531), (0.5969, 2.909, 1.831), (-1.314, 2.839, 1.448), (-1.364, 2.989, -1.578), (-0.5, 6.5, 1.0), (-0.3624, 4.345, 0.887), (-1.0, 6.5, 0.5), (-0.7731, 4.358, 0.3849), (-1.0, 6.5, -0.5), (-0.7576, 4.409, -0.4452), (1.0, 6.5, 0.5), (0.7527, 4.341, 0.4803), (1.0, 6.5, -0.5), (0.8875, 4.34, -0.2939), (-0.6667, 6.5, -1.0), (-0.4386, 4.384, -0.88), (-3.258e-07, 6.5, -1.0), (0.8782, 3.426, -1.209), (0.03098, 4.366, -0.932), (0.07506, 3.419, -1.267), (-0.5974, 3.45, -1.178), (1.168, 3.395, -0.4049), (0.9868, 3.396, 0.6556), (-1.039, 3.488, -0.5878), (-1.049, 3.418, 0.5144), (-0.4891, 3.403, 1.205), (0.4509, 3.443, 1.247), (-0.2133, 3.38, -1.212), (0.6667, 6.5, -1.0), (0.674, 4.36, -0.8967), (0.5377, 3.428, -1.332), (-1.065, 3.45, -0.0473), (0.01878, 3.424, 1.315), (1.099, 3.362, 0.1626), (0.8051, 3.429, 1.117), (1.156, 3.423, -0.9808), (-0.8945, 3.386, 1.014), (-0.9255, 3.508, -1.051), (-1.569, 2.974, -0.8118), (-1.616, 2.926, -0.05832), (-1.573, 2.881, 0.7204), (1.144, 2.888, 1.59), (1.189, 2.891, -1.711), (0.6992, 2.892, -1.791), (1.689, 2.848, -0.5742), (1.441, 2.851, 0.9195), (1.606, 2.815, 0.2156), (-0.8645, 2.924, -1.692), (-0.7058, 2.861, 1.771), (-0.0154, 2.889, 1.916), (0.1002, 2.879, -1.763), (-0.3387, 2.847, -1.728), (1.618, 2.879, -1.531), (0.5969, 2.909, 1.831), (-1.314, 2.839, 1.448), (-1.364, 2.989, -1.578), (-2.211, 2.902, -1.162), (-2.277, 2.836, -0.1067), (-2.217, 2.773, 0.9835), (1.587, 2.782, 2.2), (1.651, 2.786, -2.42), (0.9643, 2.788, -2.532), (2.35, 2.726, -0.8289), (2.002, 2.73, 1.262), (2.234, 2.68, 0.2768), (-1.225, 2.833, -2.395), (-1.003, 2.744, 2.454), (-0.03619, 2.783, 2.658), (0.1256, 2.77, -2.493), (-0.4888, 2.725, -2.444), (2.251, 2.77, -2.168), (0.821, 2.811, 2.539), (-1.855, 2.713, 2.002), (-1.925, 2.924, -2.234)], [], [(41, 40, 1, 8), (43, 42, 6, 13), (31, 33, 12, 5), (46, 47, 11, 4), (71, 57, 18, 37), (61, 54, 27, 32), (54, 71, 37, 27), (69, 51, 22, 34), (67, 55, 24, 26), (55, 69, 34, 24), (59, 66, 29, 28), (38, 39, 8, 1), (62, 63, 9, 2), (44, 45, 10, 3), (51, 64, 23, 22), (58, 70, 36, 20), (43, 13, 65, 57), (7, 43, 57, 71), (9, 63, 51, 69), (41, 8, 70, 58), (8, 39, 59, 70), (17, 49, 54, 61), (47, 9, 69, 55), (11, 47, 55, 67), (10, 45, 56, 68), (48, 49, 17, 15), (50, 52, 16, 14), (65, 58, 20, 19), (56, 67, 26, 25), (3, 10, 33, 31), (5, 12, 39, 38), (13, 6, 40, 41), (7, 0, 42, 43), (66, 60, 35, 29), (57, 65, 19, 18), (68, 56, 25, 21), (60, 68, 21, 35), (64, 53, 30, 23), (53, 61, 32, 30), (70, 59, 28, 36), (4, 11, 45, 44), (2, 9, 47, 46), (0, 7, 49, 48), (15, 17, 52, 50), (49, 7, 71, 54), (12, 33, 60, 66), (16, 52, 53, 64), (52, 17, 61, 53), (63, 16, 64, 51), (45, 11, 67, 56), (33, 10, 68, 60), (13, 41, 58, 65), (39, 12, 66, 59), (14, 16, 63, 62), (34, 22, 76, 86), (21, 25, 79, 75), (18, 19, 73, 72), (22, 23, 77, 76), (24, 34, 86, 78), (28, 29, 83, 82), (36, 28, 82, 88), (32, 27, 81, 85), (25, 26, 80, 79), (35, 21, 75, 87), (19, 20, 74, 73), (20, 36, 88, 74), (26, 24, 78, 80), (37, 18, 72, 89), (30, 32, 85, 84), (29, 35, 87, 83), (23, 30, 84, 77), (27, 37, 89, 81), (82, 83, 101, 100), (80, 78, 96, 98), (81, 89, 107, 99), (83, 87, 105, 101), (75, 79, 97, 93), (73, 74, 92, 91), (78, 86, 104, 96), (89, 72, 90, 107), (76, 77, 95, 94), (77, 84, 102, 95), (88, 82, 100, 106), (79, 80, 98, 97), (86, 76, 94, 104), (85, 81, 99, 103), (74, 88, 106, 92), (72, 73, 91, 90), (87, 75, 93, 105), (84, 85, 103, 102)])
me_cube_001.polygons.foreach_set('use_smooth', [True] * 90)
_uv = me_cube_001.uv_layers.new(name='UVMap')
_uv.uv.foreach_set('vector', [-0.4414, -0.2651, 0.8253, -0.2403, 0.8464, 0.009419, -0.5063, 0.0251, -0.3353, -0.7581, 0.8175, -0.7674, 0.8169, -0.5032, -0.3867, -0.5306, 0.8073, 0.7983, -0.4836, 0.7676, -0.5085, 0.5462, 0.804, 0.5278, 0.7712, 1.806, -0.3875, 1.689, -0.4465, 1.456, 0.7775, 1.546, -0.7177, -1.17, -0.8193, -0.9518, -1.133, -1.178, -0.9425, -1.502, 1.663, -1.086, 1.45, -1.066, 1.362, -1.473, 1.631, -1.479, 1.45, -1.066, 1.263, -1.027, 1.093, -1.446, 1.362, -1.473, 2.475, -0.9342, 2.291, -1.014, 2.457, -1.426, 2.706, -1.364, -0.9673, 1.611, -0.8569, 1.881, -1.141, 2.096, -1.297, 1.77, -0.8569, 1.881, -0.7578, 2.13, -0.9514, 2.451, -1.141, 2.096, -1.182, 0.2087, -1.185, 0.5405, -1.652, 0.5377, -1.655, 0.1961, 0.8195, 0.2589, -0.5031, 0.2512, -0.5063, 0.0251, 0.8464, 0.009419, 1.962, 0.6778, 2.127, -0.4742, 2.27, -0.4462, 2.14, 0.7044, 0.7933, 1.287, -0.4568, 1.24, -0.4844, 0.9552, 0.8214, 1.044, 2.291, -1.014, 2.086, -1.061, 2.184, -1.46, 2.457, -1.426, -1.061, -0.3802, -1.174, -0.07549, -1.629, -0.1535, -1.482, -0.4992, -0.3353, -0.7581, -0.3867, -0.5306, -0.9339, -0.6827, -0.8193, -0.9518, -0.2903, -0.9643, -0.3353, -0.7581, -0.8193, -0.9518, -0.7177, -1.17, 2.27, -0.4462, 2.127, -0.4742, 2.291, -1.014, 2.475, -0.9342, -0.4414, -0.2651, -0.5063, 0.0251, -1.174, -0.07549, -1.061, -0.3802, -0.5063, 0.0251, -0.5031, 0.2512, -1.182, 0.2087, -1.174, -0.07549, 1.666, -0.5543, 1.487, -0.5278, 1.45, -1.066, 1.663, -1.086, -0.3875, 1.689, -0.3435, 1.942, -0.7578, 2.13, -0.8569, 1.881, -0.4465, 1.456, -0.3875, 1.689, -0.8569, 1.881, -0.9673, 1.611, -0.4844, 0.9552, -0.4568, 1.24, -1.049, 1.342, -1.14, 1.056, 1.257, 0.605, 1.487, -0.5278, 1.666, -0.5543, 1.435, 0.622, 1.612, 0.6395, 1.745, -0.5162, 1.989, -0.5003, 1.789, 0.6577, -0.9339, -0.6827, -1.061, -0.3802, -1.482, -0.4992, -1.305, -0.8429, -1.049, 1.342, -0.9673, 1.611, -1.297, 1.77, -1.435, 1.464, 0.8214, 1.044, -0.4844, 0.9552, -0.4836, 0.7676, 0.8073, 0.7983, 0.804, 0.5278, -0.5085, 0.5462, -0.5031, 0.2512, 0.8195, 0.2589, -0.3867, -0.5306, 0.8169, -0.5032, 0.8253, -0.2403, -0.4414, -0.2651, -0.2903, -0.9643, 0.8211, -1.034, 0.8175, -0.7674, -0.3353, -0.7581, -1.185, 0.5405, -1.161, 0.8196, -1.629, 0.8516, -1.652, 0.5377, -0.8193, -0.9518, -0.9339, -0.6827, -1.305, -0.8429, -1.133, -1.178, -1.14, 1.056, -1.049, 1.342, -1.435, 1.464, -1.579, 1.148, -1.161, 0.8196, -1.14, 1.056, -1.579, 1.148, -1.629, 0.8516, 2.086, -1.061, 1.825, -1.069, 1.878, -1.471, 2.184, -1.46, 1.825, -1.069, 1.663, -1.086, 1.631, -1.479, 1.878, -1.471, -1.174, -0.07549, -1.182, 0.2087, -1.655, 0.1961, -1.629, -0.1535, 0.7775, 1.546, -0.4465, 1.456, -0.4568, 1.24, 0.7933, 1.287, 0.767, 2.067, -0.3435, 1.942, -0.3875, 1.689, 0.7712, 1.806, 1.077, 0.5885, 1.341, -0.5101, 1.487, -0.5278, 1.257, 0.605, 1.435, 0.622, 1.666, -0.5543, 1.745, -0.5162, 1.612, 0.6395, 1.487, -0.5278, 1.341, -0.5101, 1.263, -1.027, 1.45, -1.066, -0.5085, 0.5462, -0.4836, 0.7676, -1.161, 0.8196, -1.185, 0.5405, 1.989, -0.5003, 1.745, -0.5162, 1.825, -1.069, 2.086, -1.061, 1.745, -0.5162, 1.666, -0.5543, 1.663, -1.086, 1.825, -1.069, 2.127, -0.4742, 1.989, -0.5003, 2.086, -1.061, 2.291, -1.014, -0.4568, 1.24, -0.4465, 1.456, -0.9673, 1.611, -1.049, 1.342, -0.4836, 0.7676, -0.4844, 0.9552, -1.14, 1.056, -1.161, 0.8196, -0.3867, -0.5306, -0.4414, -0.2651, -1.061, -0.3802, -0.9339, -0.6827, -0.5031, 0.2512, -0.5085, 0.5462, -1.185, 0.5405, -1.182, 0.2087, 1.789, 0.6577, 1.989, -0.5003, 2.127, -0.4742, 1.962, 0.6778, 2.706, -1.364, 2.457, -1.426, 2.458, -1.43, 2.707, -1.368, -1.579, 1.148, -1.435, 1.464, -1.44, 1.466, -1.584, 1.15, -1.133, -1.178, -1.305, -0.8429, -1.311, -0.8459, -1.139, -1.181, 2.457, -1.426, 2.184, -1.46, 2.184, -1.465, 2.458, -1.43, -1.141, 2.096, -0.9514, 2.451, -0.9574, 2.454, -1.146, 2.099, -1.655, 0.1961, -1.652, 0.5377, -1.658, 0.5379, -1.661, 0.1959, -1.629, -0.1535, -1.655, 0.1961, -1.661, 0.1959, -1.636, -0.1549, 1.631, -1.479, 1.362, -1.473, 1.361, -1.478, 1.631, -1.483, -1.435, 1.464, -1.297, 1.77, -1.302, 1.773, -1.44, 1.466, -1.629, 0.8516, -1.579, 1.148, -1.584, 1.15, -1.635, 0.8523, -1.305, -0.8429, -1.482, -0.4992, -1.488, -0.5021, -1.311, -0.8459, -1.482, -0.4992, -1.629, -0.1535, -1.636, -0.1549, -1.488, -0.5021, -1.297, 1.77, -1.141, 2.096, -1.146, 2.099, -1.302, 1.773, -0.9425, -1.502, -1.133, -1.178, -1.139, -1.181, -0.9483, -1.505, 1.878, -1.471, 1.631, -1.479, 1.631, -1.483, 1.878, -1.476, -1.652, 0.5377, -1.629, 0.8516, -1.635, 0.8523, -1.658, 0.5379, 2.184, -1.46, 1.878, -1.471, 1.878, -1.476, 2.184, -1.465, 1.362, -1.473, 1.093, -1.446, 1.093, -1.451, 1.361, -1.478, -1.661, 0.1959, -1.658, 0.5379, -1.992, 0.5685, -1.999, 0.1787, -1.302, 1.773, -1.146, 2.099, -1.351, 2.323, -1.537, 1.907, 1.361, -1.478, 1.093, -1.451, 0.8476, -1.819, 1.215, -1.864, -1.658, 0.5379, -1.635, 0.8523, -1.955, 0.8984, -1.992, 0.5685, -1.584, 1.15, -1.44, 1.466, -1.712, 1.545, -1.923, 1.21, -1.311, -0.8459, -1.488, -0.5021, -1.789, -0.5973, -1.57, -1.002, -1.146, 2.099, -0.9574, 2.454, -1.085, 2.797, -1.351, 2.323, -0.9483, -1.505, -1.139, -1.181, -1.373, -1.433, -1.111, -1.864, 2.458, -1.43, 2.184, -1.465, 2.322, -1.864, 2.672, -1.835, 2.184, -1.465, 1.878, -1.476, 1.912, -1.857, 2.322, -1.864, -1.636, -0.1549, -1.661, 0.1959, -1.999, 0.1787, -1.999, -0.2108, -1.44, 1.466, -1.302, 1.773, -1.537, 1.907, -1.712, 1.545, 2.707, -1.368, 2.458, -1.43, 2.672, -1.835, 2.999, -1.741, 1.631, -1.483, 1.361, -1.478, 1.215, -1.864, 1.591, -1.862, -1.488, -0.5021, -1.636, -0.1549, -1.999, -0.2108, -1.789, -0.5973, -1.139, -1.181, -1.311, -0.8459, -1.57, -1.002, -1.373, -1.433, -1.635, 0.8523, -1.584, 1.15, -1.923, 1.21, -1.955, 0.8984, 1.878, -1.476, 1.631, -1.483, 1.591, -1.862, 1.912, -1.857])
me_cube_001.materials.append(mat_cave)
me_cube_001.use_remesh_preserve_volume = False
me_cube_001.use_remesh_preserve_attributes = False
me_cube_001.use_mirror_vertex_groups = False
me_cube_001.update()

# ---- objects
ob_entrance_001 = bpy.data.objects.new('Entrance.001', me_cube_000)
ob_hill_002 = bpy.data.objects.new('Hill.002', me_cube_005)
ob_hill_001 = bpy.data.objects.new('Hill.001', me_cube_003)
ob_entrance = bpy.data.objects.new('Entrance', me_cube_001)

# ---- transforms, parenting, visibility, modifiers, constraints
ob_entrance_001.location = (0.0, -140.0, 2.0)
ob_entrance_001.rotation_euler = (0.0, -0.0, -6.283)
ob_entrance_001.scale = (2.0, 2.0, 2.0)
ob_entrance_001.lineart.crease_threshold = 0.0
ob_hill_002.location = (0.0, -140.0, 2.0)
ob_hill_002.rotation_euler = (0.0, -0.0, -6.283)
ob_hill_002.scale = (2.0, 2.0, 2.0)
ob_hill_002.lineart.crease_threshold = 0.0
ob_hill_001.location = (0.0, 10.0, 2.0)
ob_hill_001.rotation_euler = (0.0, -0.0, -3.142)
ob_hill_001.scale = (2.0, 2.0, 2.0)
ob_hill_001.lineart.crease_threshold = 0.0
ob_entrance.location = (0.0, 10.0, 2.0)
ob_entrance.rotation_euler = (0.0, -0.0, -3.142)
ob_entrance.scale = (2.0, 2.0, 2.0)
ob_entrance.lineart.crease_threshold = 0.0

# ---- collection membership
col_collection_1.objects.link(ob_entrance_001)
col_collection_1.objects.link(ob_hill_002)
col_collection_1.objects.link(ob_hill_001)
col_collection_1.objects.link(ob_entrance)

# ---- scene / render settings (as saved in the file)
scene.frame_start = 1; scene.frame_end = 250; scene.frame_set(1)
scene.render.engine = 'BLENDER_EEVEE_NEXT'
scene.render.resolution_percentage = 50
scene.render.dither_intensity = 0.0
scene.cycles.use_denoising = False
scene.cycles.samples = 128
scene.cycles.sampling_pattern = 'TABULATED_SOBOL'
scene.cycles.use_adaptive_sampling = False
scene.cycles.use_light_tree = False
scene.cycles.blur_glossy = 0.0
scene.cycles.sample_clamp_indirect = 0.0
scene.view_settings.view_transform = 'Standard'
bpy.context.view_layer.update()

# ---- added for rendering (the .blend has no active camera and no usable light): camera, sun
cam_auto = bpy.data.cameras.new('AutoCamera')
cam_auto.lens = 50.0
cam_auto.sensor_width = 36.0
cam_auto.clip_end = 3757.95
ob_auto_camera = bpy.data.objects.new('AutoCamera', cam_auto)
scene.collection.objects.link(ob_auto_camera)
ob_auto_camera.location = (206.194, -312.743, 174.521)
ob_auto_camera.rotation_euler = (1.09748, -7.21219e-08, 0.694738)
scene.camera = ob_auto_camera
light_auto_sun = bpy.data.lights.new('AutoSun', 'SUN')
light_auto_sun.energy = 3.0
light_auto_sun.angle = 0.0523599
ob_auto_sun = bpy.data.objects.new('AutoSun', light_auto_sun)
scene.collection.objects.link(ob_auto_sun)
ob_auto_sun.rotation_euler = (0.872665, 0.174533, 0.523599)
bpy.context.view_layer.update()

